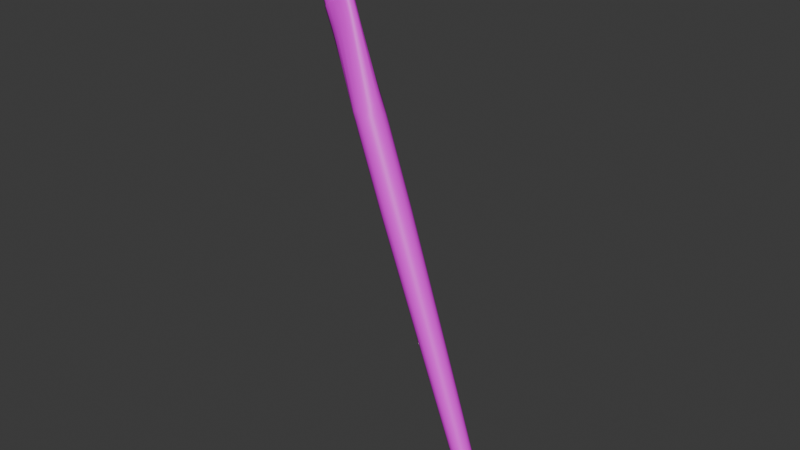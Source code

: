 # Source: brush.blend  (saved by Blender 4.3.34; exported with 4.5.12 LTS)
import bpy
from mathutils import Matrix  # noqa: F401  (used for matrix-valued properties, if any)

bpy.ops.wm.read_factory_settings(use_empty=True)
scene = bpy.context.scene
scene.name = 'Scene'

# ---- collections
col_collection = bpy.data.collections.new('Collection'); scene.collection.children.link(col_collection)

# ---- images (referenced by path relative to the original .blend; pixels are not part of the script)
import os
ASSET_DIR = os.environ.get("B2B_ASSET_DIR", "")  # directory of the original .blend (textures are referenced by path, not embedded)
HERE = os.path.dirname(os.path.abspath(__file__))  # packed textures are extracted next to this script under _unpacked/

def load_image(name, relpath, width, height, colorspace="sRGB"):
    """Load a texture the original file referenced (path relative to the .blend, or extracted next to this script)."""
    p = next((c for c in (os.path.join(HERE, relpath), os.path.join(ASSET_DIR, relpath)) if relpath and os.path.exists(c)), "")
    if p:
        img = bpy.data.images.load(p, check_existing=True)
        img.name = name
    else:  # same state as the original file: an image datablock whose file is absent (Cycles renders it pink)
        img = bpy.data.images.new(name, width, height)
        img.source = "FILE"
        img.filepath = "//" + (relpath or name)
    img.colorspace_settings.name = colorspace
    return img
img_map__32_001 = load_image('Map #32.001', 'PaintBrush3Albedo.png', 1024, 1024, 'sRGB')
img_map__34_001 = load_image('Map #34.001', 'PaintBrush3Normal.png', 1024, 1024, 'Non-Color')
img_map__33_001 = load_image('Map #33.001', 'PaintBrush3Rough.png', 1024, 1024, 'Non-Color')
img_map__36_001 = load_image('Map #36.001', 'PaintBrush3Metal.png', 1024, 1024, 'Non-Color')
img_11718_jpg = load_image('11718.jpg', '11718.jpg', 1024, 1024, 'sRGB')
img_black_png = load_image('black.png', 'black.png', 1024, 1024, 'sRGB')

# ---- materials (node trees are filled in below, after node groups)
mat_paintbrush3_001 = bpy.data.materials.new('PaintBrush3.001')
mat_paintbrush3_001.diffuse_color = (0.588, 0.588, 0.588, 1.0)
mat_paintbrush3_001.roughness = 0.8586
mat_paintbrush3_001.specular_intensity = 0.0
mat_paintbrush3_001.metallic = 1.0
mat_material_001 = bpy.data.materials.new('Material.001')
mat_material_002 = bpy.data.materials.new('Material.002')
mat_material_003 = bpy.data.materials.new('Material.003')

# ---- material node trees
mat_paintbrush3_001.use_nodes = True; mat_paintbrush3_001.node_tree.nodes.clear()
_N = mat_paintbrush3_001.node_tree.nodes; _L = mat_paintbrush3_001.node_tree.links
n0 = _N.new('ShaderNodeBsdfPrincipled'); n0.name = 'Principled BSDF'; n0.location = (10, 300)
n0.inputs[2].default_value = 0.8586
n0.inputs[27].default_value = (0.0, 0.0, 0.0, 1.0)
n1 = _N.new('ShaderNodeOutputMaterial'); n1.name = 'Material Output'; n1.location = (300, 300)
n2 = _N.new('ShaderNodeNormalMap'); n2.name = 'Normal Map'; n2.location = (-300, -300)
n2.label = 'Normal/Map'
n2.inputs[0].default_value = 0.3
n3 = _N.new('ShaderNodeTexImage'); n3.name = 'Image Texture'; n3.location = (-300, 600)
n3.image = img_map__32_001
n4 = _N.new('ShaderNodeTexImage'); n4.name = 'Image Texture.001'; n4.location = (-600, -900)
n4.image = img_map__34_001
n5 = _N.new('ShaderNodeTexImage'); n5.name = 'Image Texture.002'; n5.location = (-300, 300)
n5.image = img_map__33_001
n6 = _N.new('ShaderNodeTexImage'); n6.name = 'Image Texture.003'; n6.location = (-300, 0)
n6.image = img_map__36_001
_L.new(n0.outputs[0], n1.inputs[0])
_L.new(n2.outputs[0], n0.inputs[5])
_L.new(n3.outputs[0], n0.inputs[0])
_L.new(n4.outputs[0], n2.inputs[1])
_L.new(n5.outputs[0], n0.inputs[13])
_L.new(n6.outputs[0], n0.inputs[1])
n1.is_active_output = True
mat_material_001.use_nodes = True; mat_material_001.node_tree.nodes.clear()
_N = mat_material_001.node_tree.nodes; _L = mat_material_001.node_tree.links
n0 = _N.new('ShaderNodeBsdfPrincipled'); n0.name = 'Principled BSDF'; n0.location = (10, 300)
n0.inputs[0].default_value = (0.7606, 0.8008, 0.003109, 1.0)
n1 = _N.new('ShaderNodeOutputMaterial'); n1.name = 'Material Output'; n1.location = (300, 300)
_L.new(n0.outputs[0], n1.inputs[0])
n1.is_active_output = True
mat_material_002.use_nodes = True; mat_material_002.node_tree.nodes.clear()
_N = mat_material_002.node_tree.nodes; _L = mat_material_002.node_tree.links
n0 = _N.new('ShaderNodeBsdfPrincipled'); n0.name = 'Principled BSDF'; n0.location = (10, 300)
n1 = _N.new('ShaderNodeOutputMaterial'); n1.name = 'Material Output'; n1.location = (300, 300)
n2 = _N.new('ShaderNodeTexImage'); n2.name = 'Image Texture'; n2.location = (-280, 275)
n2.image = img_11718_jpg
_L.new(n0.outputs[0], n1.inputs[0])
_L.new(n2.outputs[0], n0.inputs[0])
n1.is_active_output = True
mat_material_003.use_nodes = True; mat_material_003.node_tree.nodes.clear()
_N = mat_material_003.node_tree.nodes; _L = mat_material_003.node_tree.links
n0 = _N.new('ShaderNodeBsdfPrincipled'); n0.name = 'Principled BSDF'; n0.location = (10, 300)
n1 = _N.new('ShaderNodeOutputMaterial'); n1.name = 'Material Output'; n1.location = (300, 300)
n2 = _N.new('ShaderNodeTexImage'); n2.name = 'Image Texture'; n2.location = (-280, 275)
n2.image = img_black_png
_L.new(n0.outputs[0], n1.inputs[0])
_L.new(n2.outputs[0], n0.inputs[0])
n1.is_active_output = True

# ---- world
world_world = bpy.data.worlds.new('World'); scene.world = world_world
world_world.use_nodes = True; world_world.node_tree.nodes.clear()
_N = world_world.node_tree.nodes; _L = world_world.node_tree.links
n0 = _N.new('ShaderNodeOutputWorld'); n0.name = 'World Output'; n0.location = (300, 300)
n1 = _N.new('ShaderNodeBackground'); n1.name = 'Background'; n1.location = (10, 300)
n1.inputs[0].default_value = (0.05088, 0.05088, 0.05088, 1.0)
_L.new(n1.outputs[0], n0.inputs[0])
n0.is_active_output = True
world_world.color = (0.05088, 0.05088, 0.05088)
world_world.sun_shadow_jitter_overblur = 0.0

# ---- meshes
me_mesh_002 = bpy.data.meshes.new('Mesh.002')
me_mesh_002.from_pydata([(0.1319, 0.0002, -4.217), (0.1218, 0.0505, -4.217), (0.1289, 0.0534, -3.333), (0.1395, 0.0001, -3.333), (0.0933, 0.0932, -4.217), (0.0986, 0.0986, -3.333), (0.0506, 0.1216, -4.217), (0.0535, 0.1286, -3.333), (0.0002, 0.1316, -4.217), (0.0002, 0.1393, -3.333), (-0.0501, 0.1216, -4.217), (-0.0531, 0.1286, -3.333), (-0.0928, 0.093, -4.217), (-0.0982, 0.0984, -3.333), (-0.1213, 0.0502, -4.217), (-0.1283, 0.0531, -3.333), (-0.1313, -0.0001, -4.217), (-0.1389, -0.0001, -3.333), (-0.1211, -0.0505, -4.217), (-0.1282, -0.0533, -3.333), (-0.0927, -0.0931, -4.217), (-0.098, -0.0985, -3.333), (-0.0499, -0.1215, -4.217), (-0.0528, -0.1286, -3.333), (0.0005, -0.1315, -4.217), (0.0005, -0.1392, -3.333), (0.0508, -0.1215, -4.217), (0.0537, -0.1285, -3.333), (0.0934, -0.0929, -4.217), (0.0988, -0.0983, -3.333), (0.1219, -0.0502, -4.217), (0.129, -0.0531, -3.333), (0.1236, 0.0002, -4.279), (0.1141, 0.0473, -4.279), (0.0874, 0.0873, -4.279), (0.0474, 0.1139, -4.279), (0.0002, 0.1233, -4.279), (-0.047, 0.1139, -4.279), (-0.0868, 0.0871, -4.279), (-0.1136, 0.0471, -4.279), (-0.1229, -0.0001, -4.279), (-0.1134, -0.0472, -4.279), (-0.0868, -0.0872, -4.279), (-0.0468, -0.1138, -4.279), (0.0004, -0.1232, -4.279), (0.0476, -0.1138, -4.279), (0.0875, -0.087, -4.279), (0.1143, -0.047, -4.279), (0.0003, 0.0, -4.346), (-0.0514, 0.0, -4.333), (-0.0514, 0.0625, -4.315), (0.0002, 0.0676, -4.324), (0.052, 0.0001, -4.333), (0.0521, -0.0624, -4.315), (0.0004, -0.0675, -4.324), (-0.0513, -0.0624, -4.315), (0.052, 0.0625, -4.315), (0.149, 0.0618, -2.412), (0.1613, 0.0001, -2.412), (0.114, 0.1139, -2.412), (0.0618, 0.1488, -2.412), (0.0002, 0.161, -2.412), (-0.0614, 0.1487, -2.412), (-0.1136, 0.1138, -2.412), (-0.1484, 0.0615, -2.412), (-0.1607, -0.0001, -2.412), (-0.1483, -0.0617, -2.412), (-0.1134, -0.1139, -2.412), (-0.0612, -0.1488, -2.412), (0.0005, -0.1609, -2.412), (0.0621, -0.1486, -2.412), (0.1142, -0.1137, -2.412), (0.1491, -0.0614, -2.412), (0.1742, 0.0723, -1.033), (0.1886, 0.0002, -1.033), (0.1333, 0.1332, -1.033), (0.0721, 0.174, -1.033), (0.0002, 0.1883, -1.033), (-0.0718, 0.1739, -1.033), (-0.1329, 0.133, -1.033), (-0.1736, 0.0719, -1.033), (-0.1879, -0.0001, -1.033), (-0.1735, -0.0722, -1.033), (-0.1327, -0.1332, -1.033), (-0.0716, -0.174, -1.033), (0.0005, -0.1883, -1.033), (0.0725, -0.1738, -1.033), (0.1335, -0.1329, -1.033), (0.1743, -0.0718, -1.033), (0.1959, 0.0812, 0.1819), (0.2121, 0.0003, 0.1819), (0.15, 0.1499, 0.1819), (0.0812, 0.1958, 0.1819), (0.0002, 0.2118, 0.1819), (-0.0809, 0.1956, 0.1819), (-0.1496, 0.1497, 0.1819), (-0.1954, 0.0809, 0.1819), (-0.2115, -0.0002, 0.1819), (-0.1953, -0.0812, 0.1819), (-0.1493, -0.1499, 0.1819), (-0.0805, -0.1957, 0.1819), (0.0005, -0.2118, 0.1819), (0.0815, -0.1956, 0.1819), (0.1502, -0.1496, 0.1819), (0.196, -0.0809, 0.1819), (0.2016, 0.0836, 1.332), (0.2183, 0.0002, 1.332), (0.1543, 0.1543, 1.332), (0.0835, 0.2015, 1.332), (0.0001, 0.2179, 1.332), (-0.0833, 0.2013, 1.332), (-0.1539, 0.154, 1.332), (-0.2012, 0.0832, 1.332), (-0.2176, -0.0002, 1.332), (-0.201, -0.0835, 1.332), (-0.1536, -0.1542, 1.332), (-0.0829, -0.2014, 1.332), (0.0005, -0.2179, 1.332), (0.0839, -0.2013, 1.332), (0.1546, -0.154, 1.332), (0.2017, -0.0832, 1.332), (0.2016, 0.0836, 1.502), (0.2183, 0.0002, 1.502), (0.1543, 0.1543, 1.502), (0.0835, 0.2015, 1.502), (0.0001, 0.2179, 1.502), (-0.0833, 0.2013, 1.502), (-0.1539, 0.154, 1.502), (-0.2012, 0.0832, 1.502), (-0.2176, -0.0002, 1.502), (-0.201, -0.0835, 1.502), (-0.1536, -0.1542, 1.502), (-0.0829, -0.2014, 1.502), (0.0005, -0.2179, 1.502), (0.0839, -0.2013, 1.502), (0.1546, -0.154, 1.502), (0.2017, -0.0832, 1.502), (0.2016, 0.0836, 1.637), (0.2183, 0.0002, 1.637), (0.1543, 0.1543, 1.637), (0.0835, 0.2015, 1.637), (0.0001, 0.2179, 1.637), (-0.0833, 0.2013, 1.637), (-0.1539, 0.154, 1.637), (-0.2012, 0.0832, 1.637), (-0.2176, -0.0002, 1.637), (-0.201, -0.0835, 1.637), (-0.1536, -0.1542, 1.637), (-0.0829, -0.2014, 1.637), (0.0005, -0.2179, 1.637), (0.0839, -0.2013, 1.637), (0.1546, -0.154, 1.637), (0.2017, -0.0832, 1.637), (0.2331, 0.0575, 2.843), (0.2521, 0.0016, 2.843), (0.1784, 0.0778, 2.843), (0.0967, 0.0914, 2.843), (0.0001, 0.096, 2.843), (-0.0963, 0.0906, 2.843), (-0.1782, 0.076, 2.843), (-0.2328, 0.0552, 2.843), (-0.2521, -0.0009, 2.843), (-0.2331, -0.0568, 2.843), (-0.1784, -0.0842, 2.843), (-0.0966, -0.098, 2.843), (-0.0002, -0.1024, 2.843), (0.0964, -0.097, 2.843), (0.1781, -0.0824, 2.843), (0.2329, -0.0545, 2.843), (0.2417, 0.0619, 3.17), (0.2616, 0.0016, 3.17), (0.1851, 0.0814, 3.17), (0.1003, 0.0961, 3.17), (0.0002, 0.101, 3.17), (-0.0999, 0.0951, 3.17), (-0.1848, 0.0795, 3.17), (-0.2415, 0.0595, 3.17), (-0.2615, -0.0009, 3.17), (-0.2417, -0.0612, 3.17), (-0.185, -0.0878, 3.17), (-0.1002, -0.1026, 3.17), (-0.0001, -0.1075, 3.17), (0.1, -0.1016, 3.17), (0.1848, -0.086, 3.17), (0.2415, -0.0588, 3.17), (0.2376, 0.0539, 3.17), (0.2549, 0.0016, 3.17), (0.1838, 0.0714, 3.17), (0.0997, 0.0861, 3.17), (0.0002, 0.0908, 3.17), (-0.0994, 0.0851, 3.17), (-0.1836, 0.0695, 3.17), (-0.2374, 0.0516, 3.17), (-0.2549, -0.0009, 3.17), (-0.2373, -0.0535, 3.17), (-0.1836, -0.0778, 3.17), (-0.0997, -0.0925, 3.17), (-0.0001, -0.0972, 3.17), (0.0995, -0.0915, 3.17), (0.1834, -0.076, 3.17), (0.2372, -0.0511, 3.17), (0.2459, 0.0453, 3.563), (0.264, 0.0, 3.563), (0.1903, 0.0606, 3.563), (0.1031, 0.0737, 3.563), (-0.0001, 0.0782, 3.563), (-0.1032, 0.0737, 3.563), (-0.1904, 0.0606, 3.563), (-0.246, 0.0452, 3.563), (-0.264, 0.0, 3.563), (-0.2457, -0.0456, 3.563), (-0.19, -0.0669, 3.563), (-0.1031, -0.0798, 3.563), (0.0001, -0.0844, 3.563), (0.1033, -0.0798, 3.563), (0.1902, -0.0668, 3.563), (0.2459, -0.0455, 3.563), (0.2347, 0.0355, 3.861), (0.2509, -0.002, 3.861), (0.1853, 0.0484, 3.861), (0.1074, 0.0597, 3.861), (-0.0009, 0.0641, 3.861), (-0.1087, 0.061, 3.861), (-0.1869, 0.0508, 3.861), (-0.2364, 0.0385, 3.861), (-0.2523, 0.0014, 3.861), (-0.236, -0.0362, 3.861), (-0.1863, -0.0541, 3.861), (-0.1086, -0.0654, 3.861), (-0.0003, -0.0697, 3.861), (0.1075, -0.0667, 3.861), (0.1853, -0.0565, 3.861), (0.2349, -0.0394, 3.861), (-0.0015, -0.0024, 4.346), (0.0881, -0.0037, 4.33), (0.0881, 0.0124, 4.33), (-0.0017, 0.0146, 4.346), (-0.091, -0.0012, 4.33), (-0.091, -0.0171, 4.33), (-0.0013, -0.0193, 4.346), (-0.001, -0.0363, 4.346), (0.0881, -0.0354, 4.33), (0.0881, -0.0197, 4.33), (0.0881, 0.0287, 4.33), (-0.0019, 0.0316, 4.346), (-0.091, 0.0305, 4.33), (-0.091, 0.0149, 4.33), (-0.091, -0.0335, 4.33), (-0.1411, 0.0259, 4.283), (-0.1722, 0.0201, 4.253), (-0.1822, 0.0013, 4.243), (-0.1717, -0.0178, 4.253), (-0.1405, -0.0273, 4.284), (0.1375, 0.0225, 4.283), (0.1686, 0.0156, 4.253), (0.1789, -0.0035, 4.243), (0.1689, -0.0224, 4.253), (0.1379, -0.0307, 4.283), (0.1985, 0.0246, 4.159), (0.211, -0.0036, 4.159), (0.1605, 0.0346, 4.159), (0.1002, 0.0436, 4.159), (-0.0017, 0.0476, 4.159), (-0.1027, 0.0458, 4.159), (-0.1637, 0.0388, 4.159), (-0.2017, 0.03, 4.159), (-0.214, 0.0023, 4.159), (-0.2012, -0.026, 4.159), (-0.163, -0.0398, 4.159), (-0.1027, -0.0487, 4.159), (-0.0008, -0.0527, 4.159), (0.1002, -0.0511, 4.159), (0.1608, -0.044, 4.159), (0.1988, -0.0315, 4.159)], [], [(0, 1, 2, 3), (1, 4, 5, 2), (4, 6, 7, 5), (6, 8, 9, 7), (8, 10, 11, 9), (10, 12, 13, 11), (12, 14, 15, 13), (14, 16, 17, 15), (16, 18, 19, 17), (18, 20, 21, 19), (20, 22, 23, 21), (22, 24, 25, 23), (24, 26, 27, 25), (26, 28, 29, 27), (28, 30, 31, 29), (30, 0, 3, 31), (1, 0, 32, 33), (4, 1, 33, 34), (6, 4, 34, 35), (8, 6, 35, 36), (10, 8, 36, 37), (12, 10, 37, 38), (14, 12, 38, 39), (16, 14, 39, 40), (18, 16, 40, 41), (20, 18, 41, 42), (22, 20, 42, 43), (24, 22, 43, 44), (26, 24, 44, 45), (28, 26, 45, 46), (30, 28, 46, 47), (0, 30, 47, 32), (48, 49, 50, 51), (48, 52, 53, 54), (54, 44, 43, 55), (48, 54, 55, 49), (37, 36, 51, 50), (51, 36, 35, 56), (48, 51, 56, 52), (45, 44, 54, 53), (42, 41, 55, 43), (49, 55, 41, 40), (39, 50, 49, 40), (50, 39, 38, 37), (34, 33, 56, 35), (52, 56, 33, 32), (47, 53, 52, 32), (53, 47, 46, 45), (3, 2, 57, 58), (2, 5, 59, 57), (5, 7, 60, 59), (7, 9, 61, 60), (9, 11, 62, 61), (11, 13, 63, 62), (13, 15, 64, 63), (15, 17, 65, 64), (17, 19, 66, 65), (19, 21, 67, 66), (21, 23, 68, 67), (23, 25, 69, 68), (25, 27, 70, 69), (27, 29, 71, 70), (29, 31, 72, 71), (31, 3, 58, 72), (58, 57, 73, 74), (57, 59, 75, 73), (59, 60, 76, 75), (60, 61, 77, 76), (61, 62, 78, 77), (62, 63, 79, 78), (63, 64, 80, 79), (64, 65, 81, 80), (65, 66, 82, 81), (66, 67, 83, 82), (67, 68, 84, 83), (68, 69, 85, 84), (69, 70, 86, 85), (70, 71, 87, 86), (71, 72, 88, 87), (72, 58, 74, 88), (74, 73, 89, 90), (73, 75, 91, 89), (75, 76, 92, 91), (76, 77, 93, 92), (77, 78, 94, 93), (78, 79, 95, 94), (79, 80, 96, 95), (80, 81, 97, 96), (81, 82, 98, 97), (82, 83, 99, 98), (83, 84, 100, 99), (84, 85, 101, 100), (85, 86, 102, 101), (86, 87, 103, 102), (87, 88, 104, 103), (88, 74, 90, 104), (90, 89, 105, 106), (89, 91, 107, 105), (91, 92, 108, 107), (92, 93, 109, 108), (93, 94, 110, 109), (94, 95, 111, 110), (95, 96, 112, 111), (96, 97, 113, 112), (97, 98, 114, 113), (98, 99, 115, 114), (99, 100, 116, 115), (100, 101, 117, 116), (101, 102, 118, 117), (102, 103, 119, 118), (103, 104, 120, 119), (104, 90, 106, 120), (106, 105, 121, 122), (105, 107, 123, 121), (107, 108, 124, 123), (108, 109, 125, 124), (109, 110, 126, 125), (110, 111, 127, 126), (111, 112, 128, 127), (112, 113, 129, 128), (113, 114, 130, 129), (114, 115, 131, 130), (115, 116, 132, 131), (116, 117, 133, 132), (117, 118, 134, 133), (118, 119, 135, 134), (119, 120, 136, 135), (120, 106, 122, 136), (122, 121, 137, 138), (121, 123, 139, 137), (123, 124, 140, 139), (124, 125, 141, 140), (125, 126, 142, 141), (126, 127, 143, 142), (127, 128, 144, 143), (128, 129, 145, 144), (129, 130, 146, 145), (130, 131, 147, 146), (131, 132, 148, 147), (132, 133, 149, 148), (133, 134, 150, 149), (134, 135, 151, 150), (135, 136, 152, 151), (136, 122, 138, 152), (138, 137, 153, 154), (137, 139, 155, 153), (139, 140, 156, 155), (140, 141, 157, 156), (141, 142, 158, 157), (142, 143, 159, 158), (143, 144, 160, 159), (144, 145, 161, 160), (145, 146, 162, 161), (146, 147, 163, 162), (147, 148, 164, 163), (148, 149, 165, 164), (149, 150, 166, 165), (150, 151, 167, 166), (151, 152, 168, 167), (152, 138, 154, 168), (154, 153, 169, 170), (153, 155, 171, 169), (155, 156, 172, 171), (156, 157, 173, 172), (158, 174, 173, 157), (159, 175, 174, 158), (160, 176, 175, 159), (161, 177, 176, 160), (161, 162, 178, 177), (162, 163, 179, 178), (163, 164, 180, 179), (164, 165, 181, 180), (166, 182, 181, 165), (167, 183, 182, 166), (168, 184, 183, 167), (154, 170, 184, 168), (169, 185, 186, 170), (171, 187, 185, 169), (172, 188, 187, 171), (173, 189, 188, 172), (174, 190, 189, 173), (175, 191, 190, 174), (176, 192, 191, 175), (177, 193, 192, 176), (178, 194, 193, 177), (179, 195, 194, 178), (180, 196, 195, 179), (181, 197, 196, 180), (182, 198, 197, 181), (183, 199, 198, 182), (184, 200, 199, 183), (170, 186, 200, 184), (186, 185, 201, 202), (185, 187, 203, 201), (187, 188, 204, 203), (188, 189, 205, 204), (189, 190, 206, 205), (190, 191, 207, 206), (191, 192, 208, 207), (192, 193, 209, 208), (193, 194, 210, 209), (194, 195, 211, 210), (195, 196, 212, 211), (196, 197, 213, 212), (197, 198, 214, 213), (198, 199, 215, 214), (199, 200, 216, 215), (200, 186, 202, 216), (201, 217, 218, 202), (203, 219, 217, 201), (204, 220, 219, 203), (205, 221, 220, 204), (206, 222, 221, 205), (206, 207, 223, 222), (207, 208, 224, 223), (208, 209, 225, 224), (210, 226, 225, 209), (211, 227, 226, 210), (212, 228, 227, 211), (213, 229, 228, 212), (214, 230, 229, 213), (214, 215, 231, 230), (215, 216, 232, 231), (216, 202, 218, 232), (233, 234, 235, 236), (233, 237, 238, 239), (239, 240, 241, 242), (233, 239, 242, 234), (243, 244, 236, 235), (236, 244, 245, 246), (233, 236, 246, 237), (247, 240, 239, 238), (248, 249, 246, 245), (249, 250, 237, 246), (251, 238, 237, 250), (238, 251, 252, 247), (253, 243, 235, 254), (254, 235, 234, 255), (256, 255, 234, 242), (257, 256, 242, 241), (258, 254, 255, 259), (260, 253, 254, 258), (261, 243, 253, 260), (262, 244, 243, 261), (245, 244, 262, 263), (248, 245, 263, 264), (249, 248, 264, 265), (250, 249, 265, 266), (267, 251, 250, 266), (268, 252, 251, 267), (269, 247, 252, 268), (270, 240, 247, 269), (241, 240, 270, 271), (257, 241, 271, 272), (256, 257, 272, 273), (255, 256, 273, 259), (217, 258, 259, 218), (219, 260, 258, 217), (220, 261, 260, 219), (262, 261, 220, 221), (263, 262, 221, 222), (264, 263, 222, 223), (265, 264, 223, 224), (266, 265, 224, 225), (226, 267, 266, 225), (227, 268, 267, 226), (228, 269, 268, 227), (270, 269, 228, 229), (271, 270, 229, 230), (272, 271, 230, 231), (273, 272, 231, 232), (259, 273, 232, 218)])
me_mesh_002.polygons.foreach_set('use_smooth', [True] * 272)
me_mesh_002.polygons.foreach_set('material_index', [2, 2, 2, 2, 2, 2, 2, 2, 2, 2, 2, 2, 2, 2, 2, 2, 2, 2, 2, 2, 2, 2, 2, 2, 2, 2, 2, 2, 2, 2, 2, 2, 2, 2, 2, 2, 2, 2, 2, 2, 2, 2, 2, 2, 2, 2, 2, 2, 2, 2, 2, 2, 2, 2, 2, 2, 2, 2, 2, 2, 2, 2, 2, 2, 2, 2, 2, 2, 2, 2, 2, 2, 2, 2, 2, 2, 2, 2, 2, 2, 2, 2, 2, 2, 2, 2, 2, 2, 2, 2, 2, 2, 2, 2, 2, 2, 2, 2, 2, 2, 2, 2, 2, 2, 2, 2, 2, 2, 2, 2, 2, 2, 2, 2, 2, 2, 2, 2, 2, 2, 2, 2, 2, 2, 2, 2, 2, 2, 2, 2, 2, 2, 2, 2, 2, 2, 2, 2, 2, 2, 2, 2, 2, 2, 2, 2, 2, 2, 2, 2, 2, 2, 2, 2, 2, 2, 2, 2, 2, 2, 2, 2, 2, 2, 2, 2, 2, 2, 2, 2, 2, 2, 2, 2, 2, 2, 0, 0, 0, 0, 0, 0, 0, 0, 0, 0, 0, 0, 0, 0, 0, 0, 3, 3, 3, 3, 3, 3, 3, 3, 3, 3, 3, 3, 3, 3, 3, 3, 3, 3, 3, 3, 3, 3, 3, 3, 3, 3, 3, 3, 3, 3, 3, 3, 3, 3, 3, 3, 3, 3, 3, 3, 3, 3, 3, 3, 3, 3, 3, 3, 3, 3, 3, 3, 3, 3, 3, 3, 3, 3, 3, 3, 3, 3, 3, 3, 3, 3, 3, 3, 3, 3, 3, 3, 3, 3, 3, 3, 3, 3, 3, 3])
_k = set([(169, 170), (169, 171), (170, 184), (171, 172), (172, 173), (173, 174), (174, 175), (175, 176), (176, 177), (177, 178), (178, 179), (179, 180), (180, 181), (181, 182), (182, 183), (183, 184), (185, 186), (185, 187), (186, 200), (187, 188), (188, 189), (189, 190), (190, 191), (191, 192), (192, 193), (193, 194), (194, 195), (195, 196), (196, 197), (197, 198), (198, 199), (199, 200), (240, 241), (240, 247), (241, 257), (243, 244), (243, 253), (244, 245), (245, 248), (247, 252), (248, 249), (249, 250), (250, 251), (251, 252), (253, 254), (254, 255), (255, 256), (256, 257)])
me_mesh_002.attributes.new('sharp_edge', 'BOOLEAN', 'EDGE').data.foreach_set('value', [ (min(e.vertices), max(e.vertices)) in _k for e in me_mesh_002.edges])
_uv = me_mesh_002.uv_layers.new(name='UVChannel_1')
_uv.uv.foreach_set('vector', [0.1205, 0.0158, 0.13, 0.0157, 0.1305, 0.1719, 0.1208, 0.1718, 0.13, 0.0157, 0.1391, 0.0156, 0.1399, 0.1718, 0.1305, 0.1719, 0.1391, 0.0156, 0.1479, 0.0155, 0.1496, 0.1716, 0.1399, 0.1718, 0.1479, 0.0155, 0.1567, 0.0153, 0.1593, 0.1714, 0.1496, 0.1716, 0.1567, 0.0153, 0.1656, 0.0151, 0.169, 0.1712, 0.1593, 0.1714, 0.1656, 0.0151, 0.1745, 0.0148, 0.1786, 0.1709, 0.169, 0.1712, 0.1745, 0.0148, 0.1835, 0.0144, 0.1883, 0.1704, 0.1786, 0.1709, 0.1835, 0.0144, 0.1925, 0.0139, 0.1979, 0.1699, 0.1883, 0.1704, 0.0483, 0.0142, 0.0573, 0.0147, 0.0523, 0.1707, 0.0427, 0.1703, 0.0573, 0.0147, 0.0662, 0.015, 0.062, 0.1711, 0.0523, 0.1707, 0.0662, 0.015, 0.0752, 0.0153, 0.0716, 0.1714, 0.062, 0.1711, 0.0752, 0.0153, 0.0841, 0.0155, 0.0812, 0.1716, 0.0716, 0.1714, 0.0841, 0.0155, 0.0929, 0.0156, 0.0909, 0.1718, 0.0812, 0.1716, 0.0929, 0.0156, 0.1018, 0.0158, 0.1005, 0.1719, 0.0909, 0.1718, 0.1018, 0.0158, 0.1109, 0.0158, 0.1105, 0.1719, 0.1005, 0.1719, 0.1109, 0.0158, 0.1205, 0.0158, 0.1208, 0.1718, 0.1105, 0.1719, 0.13, 0.0157, 0.1205, 0.0158, 0.1204, 0.0048, 0.1296, 0.0047, 0.1391, 0.0156, 0.13, 0.0157, 0.1296, 0.0047, 0.1387, 0.0045, 0.1479, 0.0155, 0.1391, 0.0156, 0.1387, 0.0045, 0.1476, 0.0044, 0.1567, 0.0153, 0.1479, 0.0155, 0.1476, 0.0044, 0.1565, 0.0043, 0.1656, 0.0151, 0.1567, 0.0153, 0.1565, 0.0043, 0.1653, 0.004, 0.1745, 0.0148, 0.1656, 0.0151, 0.1653, 0.004, 0.174, 0.0038, 0.1835, 0.0144, 0.1745, 0.0148, 0.174, 0.0038, 0.1828, 0.0034, 0.1925, 0.0139, 0.1835, 0.0144, 0.1828, 0.0034, 0.1913, 0.0028, 0.0573, 0.0147, 0.0483, 0.0142, 0.0494, 0.0031, 0.058, 0.0037, 0.0662, 0.015, 0.0573, 0.0147, 0.058, 0.0037, 0.0667, 0.004, 0.0752, 0.0153, 0.0662, 0.015, 0.0667, 0.004, 0.0755, 0.0043, 0.0841, 0.0155, 0.0752, 0.0153, 0.0755, 0.0043, 0.0843, 0.0044, 0.0929, 0.0156, 0.0841, 0.0155, 0.0843, 0.0044, 0.0931, 0.0046, 0.1018, 0.0158, 0.0929, 0.0156, 0.0931, 0.0046, 0.102, 0.0047, 0.1109, 0.0158, 0.1018, 0.0158, 0.102, 0.0047, 0.1111, 0.0047, 0.1205, 0.0158, 0.1109, 0.0158, 0.1111, 0.0047, 0.1204, 0.0048, 0.2738, 0.3264, 0.2764, 0.3128, 0.2928, 0.316, 0.2915, 0.3299, 0.2738, 0.3264, 0.2711, 0.34, 0.2547, 0.3368, 0.256, 0.323, 0.256, 0.323, 0.2414, 0.3201, 0.2463, 0.3082, 0.26, 0.3096, 0.2738, 0.3264, 0.256, 0.323, 0.26, 0.3096, 0.2764, 0.3128, 0.3061, 0.3198, 0.3061, 0.3327, 0.2915, 0.3299, 0.2928, 0.316, 0.2915, 0.3299, 0.3061, 0.3327, 0.3013, 0.3446, 0.2875, 0.3432, 0.2738, 0.3264, 0.2915, 0.3299, 0.2875, 0.3432, 0.2711, 0.34, 0.2415, 0.333, 0.2414, 0.3201, 0.256, 0.323, 0.2547, 0.3368, 0.2554, 0.2991, 0.2672, 0.2941, 0.26, 0.3096, 0.2463, 0.3082, 0.2764, 0.3128, 0.26, 0.3096, 0.2672, 0.2941, 0.2801, 0.2941, 0.292, 0.2989, 0.2928, 0.316, 0.2764, 0.3128, 0.2801, 0.2941, 0.2928, 0.316, 0.292, 0.2989, 0.3011, 0.308, 0.3061, 0.3198, 0.2922, 0.3537, 0.2803, 0.3587, 0.2875, 0.3432, 0.3013, 0.3446, 0.2711, 0.34, 0.2875, 0.3432, 0.2803, 0.3587, 0.2675, 0.3588, 0.2556, 0.3539, 0.2547, 0.3368, 0.2711, 0.34, 0.2675, 0.3588, 0.2547, 0.3368, 0.2556, 0.3539, 0.2464, 0.3448, 0.2415, 0.333, 0.1208, 0.1718, 0.1305, 0.1719, 0.1332, 0.3346, 0.1212, 0.3346, 0.1305, 0.1719, 0.1399, 0.1718, 0.145, 0.3345, 0.1332, 0.3346, 0.1399, 0.1718, 0.1496, 0.1716, 0.156, 0.3343, 0.145, 0.3345, 0.1496, 0.1716, 0.1593, 0.1714, 0.167, 0.3341, 0.156, 0.3343, 0.1593, 0.1714, 0.169, 0.1712, 0.1781, 0.3337, 0.167, 0.3341, 0.169, 0.1712, 0.1786, 0.1709, 0.1891, 0.3333, 0.1781, 0.3337, 0.1786, 0.1709, 0.1883, 0.1704, 0.2002, 0.3328, 0.1891, 0.3333, 0.1883, 0.1704, 0.1979, 0.1699, 0.2113, 0.3322, 0.2002, 0.3328, 0.0427, 0.1703, 0.0523, 0.1707, 0.043, 0.3333, 0.032, 0.3327, 0.0523, 0.1707, 0.062, 0.1711, 0.0541, 0.3337, 0.043, 0.3333, 0.062, 0.1711, 0.0716, 0.1714, 0.0652, 0.3341, 0.0541, 0.3337, 0.0716, 0.1714, 0.0812, 0.1716, 0.0763, 0.3343, 0.0652, 0.3341, 0.0812, 0.1716, 0.0909, 0.1718, 0.0874, 0.3345, 0.0763, 0.3343, 0.0909, 0.1718, 0.1005, 0.1719, 0.0984, 0.3346, 0.0874, 0.3345, 0.1005, 0.1719, 0.1105, 0.1719, 0.1097, 0.3346, 0.0984, 0.3346, 0.1105, 0.1719, 0.1208, 0.1718, 0.1212, 0.3346, 0.1097, 0.3346, 0.1212, 0.3346, 0.1332, 0.3346, 0.1342, 0.5782, 0.1214, 0.5783, 0.1332, 0.3346, 0.145, 0.3345, 0.1471, 0.5782, 0.1342, 0.5782, 0.145, 0.3345, 0.156, 0.3343, 0.1601, 0.578, 0.1471, 0.5782, 0.156, 0.3343, 0.167, 0.3341, 0.1731, 0.5777, 0.1601, 0.578, 0.167, 0.3341, 0.1781, 0.3337, 0.186, 0.5773, 0.1731, 0.5777, 0.1781, 0.3337, 0.1891, 0.3333, 0.199, 0.5769, 0.186, 0.5773, 0.1891, 0.3333, 0.2002, 0.3328, 0.212, 0.5764, 0.199, 0.5769, 0.2002, 0.3328, 0.2113, 0.3322, 0.225, 0.5757, 0.212, 0.5764, 0.032, 0.3327, 0.043, 0.3333, 0.0309, 0.5768, 0.0179, 0.5762, 0.043, 0.3333, 0.0541, 0.3337, 0.0439, 0.5773, 0.0309, 0.5768, 0.0541, 0.3337, 0.0652, 0.3341, 0.0569, 0.5776, 0.0439, 0.5773, 0.0652, 0.3341, 0.0763, 0.3343, 0.0699, 0.5779, 0.0569, 0.5776, 0.0763, 0.3343, 0.0874, 0.3345, 0.0829, 0.5782, 0.0699, 0.5779, 0.0874, 0.3345, 0.0984, 0.3346, 0.0959, 0.5783, 0.0829, 0.5782, 0.0984, 0.3346, 0.1097, 0.3346, 0.1087, 0.5783, 0.0959, 0.5783, 0.1097, 0.3346, 0.1212, 0.3346, 0.1214, 0.5783, 0.1087, 0.5783, 0.1214, 0.5783, 0.1342, 0.5782, 0.135, 0.793, 0.1215, 0.793, 0.1342, 0.5782, 0.1471, 0.5782, 0.1491, 0.7929, 0.135, 0.793, 0.1471, 0.5782, 0.1601, 0.578, 0.1636, 0.7927, 0.1491, 0.7929, 0.1601, 0.578, 0.1731, 0.5777, 0.1781, 0.7924, 0.1636, 0.7927, 0.1731, 0.5777, 0.186, 0.5773, 0.1926, 0.792, 0.1781, 0.7924, 0.186, 0.5773, 0.199, 0.5769, 0.2072, 0.7915, 0.1926, 0.792, 0.199, 0.5769, 0.212, 0.5764, 0.2217, 0.791, 0.2072, 0.7915, 0.212, 0.5764, 0.225, 0.5757, 0.2363, 0.7905, 0.2217, 0.791, 0.0179, 0.5762, 0.0309, 0.5768, 0.0201, 0.7914, 0.0054, 0.791, 0.0309, 0.5768, 0.0439, 0.5773, 0.0348, 0.7919, 0.0201, 0.7914, 0.0439, 0.5773, 0.0569, 0.5776, 0.0496, 0.7923, 0.0348, 0.7919, 0.0569, 0.5776, 0.0699, 0.5779, 0.0644, 0.7926, 0.0496, 0.7923, 0.0699, 0.5779, 0.0829, 0.5782, 0.0791, 0.7928, 0.0644, 0.7926, 0.0829, 0.5782, 0.0959, 0.5783, 0.0938, 0.793, 0.0791, 0.7928, 0.0959, 0.5783, 0.1087, 0.5783, 0.1079, 0.793, 0.0938, 0.793, 0.1087, 0.5783, 0.1214, 0.5783, 0.1215, 0.793, 0.1079, 0.793, 0.1215, 0.793, 0.135, 0.793, 0.1353, 0.9962, 0.1215, 0.9962, 0.135, 0.793, 0.1491, 0.7929, 0.15, 0.9961, 0.1353, 0.9962, 0.1491, 0.7929, 0.1636, 0.7927, 0.1651, 0.9959, 0.15, 0.9961, 0.1636, 0.7927, 0.1781, 0.7924, 0.1803, 0.9956, 0.1651, 0.9959, 0.1781, 0.7924, 0.1926, 0.792, 0.1954, 0.9952, 0.1803, 0.9956, 0.1926, 0.792, 0.2072, 0.7915, 0.2105, 0.9948, 0.1954, 0.9952, 0.2072, 0.7915, 0.2217, 0.791, 0.2256, 0.9943, 0.2105, 0.9948, 0.2217, 0.791, 0.2363, 0.7905, 0.2406, 0.9939, 0.2256, 0.9943, 0.0054, 0.791, 0.0201, 0.7914, 0.0201, 0.9947, 0.0052, 0.9945, 0.0201, 0.7914, 0.0348, 0.7919, 0.0347, 0.9951, 0.0201, 0.9947, 0.0348, 0.7919, 0.0496, 0.7923, 0.0493, 0.9955, 0.0347, 0.9951, 0.0496, 0.7923, 0.0644, 0.7926, 0.0639, 0.9958, 0.0493, 0.9955, 0.0644, 0.7926, 0.0791, 0.7928, 0.0786, 0.996, 0.0639, 0.9958, 0.0791, 0.7928, 0.0938, 0.793, 0.0933, 0.9962, 0.0786, 0.996, 0.0938, 0.793, 0.1079, 0.793, 0.1077, 0.9962, 0.0933, 0.9962, 0.1079, 0.793, 0.1215, 0.793, 0.1215, 0.9962, 0.1077, 0.9962, 0.3989, 0.9932, 0.3837, 0.9933, 0.3835, 0.9612, 0.3989, 0.961, 0.3837, 0.9933, 0.3685, 0.9937, 0.3681, 0.9615, 0.3835, 0.9612, 0.3685, 0.9937, 0.353, 0.9939, 0.3529, 0.9618, 0.3681, 0.9615, 0.353, 0.9939, 0.3374, 0.9939, 0.3376, 0.9618, 0.3529, 0.9618, 0.3374, 0.9939, 0.3218, 0.9936, 0.3222, 0.9615, 0.3376, 0.9618, 0.3218, 0.9936, 0.3064, 0.9931, 0.3067, 0.9611, 0.3222, 0.9615, 0.3064, 0.9931, 0.2909, 0.9927, 0.2911, 0.9606, 0.3067, 0.9611, 0.2909, 0.9927, 0.275, 0.9924, 0.2752, 0.9598, 0.2911, 0.9606, 0.5228, 0.9924, 0.5069, 0.9926, 0.5067, 0.9605, 0.5226, 0.9598, 0.5069, 0.9926, 0.4913, 0.993, 0.4911, 0.961, 0.5067, 0.9605, 0.4913, 0.993, 0.4759, 0.9935, 0.4755, 0.9614, 0.4911, 0.961, 0.4759, 0.9935, 0.4604, 0.9937, 0.4602, 0.9617, 0.4755, 0.9614, 0.4604, 0.9937, 0.4448, 0.9938, 0.4448, 0.9617, 0.4602, 0.9617, 0.4448, 0.9938, 0.4293, 0.9936, 0.4296, 0.9614, 0.4448, 0.9617, 0.4293, 0.9936, 0.414, 0.9932, 0.4143, 0.9611, 0.4296, 0.9614, 0.414, 0.9932, 0.3989, 0.9932, 0.3989, 0.961, 0.4143, 0.9611, 0.3989, 0.961, 0.3835, 0.9612, 0.3826, 0.9355, 0.3987, 0.9354, 0.3835, 0.9612, 0.3681, 0.9615, 0.3677, 0.9359, 0.3826, 0.9355, 0.3681, 0.9615, 0.3529, 0.9618, 0.3529, 0.9363, 0.3677, 0.9359, 0.3529, 0.9618, 0.3376, 0.9618, 0.3379, 0.9364, 0.3529, 0.9363, 0.3376, 0.9618, 0.3222, 0.9615, 0.323, 0.9361, 0.3379, 0.9364, 0.3222, 0.9615, 0.3067, 0.9611, 0.3083, 0.9356, 0.323, 0.9361, 0.3067, 0.9611, 0.2911, 0.9606, 0.2939, 0.935, 0.3083, 0.9356, 0.2911, 0.9606, 0.2752, 0.9598, 0.2787, 0.9343, 0.2939, 0.935, 0.5226, 0.9598, 0.5067, 0.9605, 0.504, 0.9349, 0.5193, 0.9343, 0.5067, 0.9605, 0.4911, 0.961, 0.4895, 0.9355, 0.504, 0.9349, 0.4911, 0.961, 0.4755, 0.9614, 0.4748, 0.936, 0.4895, 0.9355, 0.4755, 0.9614, 0.4602, 0.9617, 0.4598, 0.9362, 0.4748, 0.936, 0.4602, 0.9617, 0.4448, 0.9617, 0.4448, 0.9362, 0.4598, 0.9362, 0.4448, 0.9617, 0.4296, 0.9614, 0.4299, 0.9358, 0.4448, 0.9362, 0.4296, 0.9614, 0.4143, 0.9611, 0.4148, 0.9354, 0.4299, 0.9358, 0.4143, 0.9611, 0.3989, 0.961, 0.3987, 0.9354, 0.4148, 0.9354, 0.3987, 0.9354, 0.3826, 0.9355, 0.3867, 0.7075, 0.3984, 0.7075, 0.3826, 0.9355, 0.3677, 0.9359, 0.3747, 0.7076, 0.3867, 0.7075, 0.3677, 0.9359, 0.3529, 0.9363, 0.358, 0.7076, 0.3747, 0.7076, 0.3529, 0.9363, 0.3379, 0.9364, 0.3384, 0.7075, 0.358, 0.7076, 0.3379, 0.9364, 0.323, 0.9361, 0.3189, 0.7074, 0.3384, 0.7075, 0.323, 0.9361, 0.3083, 0.9356, 0.3021, 0.7072, 0.3189, 0.7074, 0.3083, 0.9356, 0.2939, 0.935, 0.2901, 0.7069, 0.3021, 0.7072, 0.2939, 0.935, 0.2787, 0.9343, 0.2783, 0.7068, 0.2901, 0.7069, 0.5193, 0.9343, 0.504, 0.9349, 0.5077, 0.7069, 0.5194, 0.7068, 0.504, 0.9349, 0.4895, 0.9355, 0.4952, 0.7072, 0.5077, 0.7069, 0.4895, 0.9355, 0.4748, 0.936, 0.4784, 0.7074, 0.4952, 0.7072, 0.4748, 0.936, 0.4598, 0.9362, 0.459, 0.7075, 0.4784, 0.7074, 0.4598, 0.9362, 0.4448, 0.9362, 0.4395, 0.7076, 0.459, 0.7075, 0.4448, 0.9362, 0.4299, 0.9358, 0.4227, 0.7076, 0.4395, 0.7076, 0.4299, 0.9358, 0.4148, 0.9354, 0.4101, 0.7075, 0.4227, 0.7076, 0.4148, 0.9354, 0.3987, 0.9354, 0.3984, 0.7075, 0.4101, 0.7075, 0.3984, 0.7075, 0.3867, 0.7075, 0.3864, 0.6457, 0.3984, 0.6457, 0.3867, 0.7075, 0.3747, 0.7076, 0.3748, 0.6458, 0.3864, 0.6457, 0.3747, 0.7076, 0.358, 0.7076, 0.3581, 0.6459, 0.3748, 0.6458, 0.358, 0.7076, 0.3384, 0.7075, 0.3387, 0.6458, 0.3581, 0.6459, 0.3189, 0.7074, 0.3193, 0.6457, 0.3387, 0.6458, 0.3384, 0.7075, 0.3021, 0.7072, 0.3025, 0.6454, 0.3193, 0.6457, 0.3189, 0.7074, 0.2901, 0.7069, 0.2909, 0.6452, 0.3025, 0.6454, 0.3021, 0.7072, 0.2783, 0.7068, 0.2788, 0.645, 0.2909, 0.6452, 0.2901, 0.7069, 0.5194, 0.7068, 0.5077, 0.7069, 0.5069, 0.6451, 0.519, 0.645, 0.5077, 0.7069, 0.4952, 0.7072, 0.4948, 0.6454, 0.5069, 0.6451, 0.4952, 0.7072, 0.4784, 0.7074, 0.4781, 0.6456, 0.4948, 0.6454, 0.4784, 0.7074, 0.459, 0.7075, 0.4587, 0.6458, 0.4781, 0.6456, 0.4395, 0.7076, 0.4393, 0.6459, 0.4587, 0.6458, 0.459, 0.7075, 0.4227, 0.7076, 0.4226, 0.6458, 0.4393, 0.6459, 0.4395, 0.7076, 0.4101, 0.7075, 0.4105, 0.6457, 0.4226, 0.6458, 0.4227, 0.7076, 0.3984, 0.7075, 0.3984, 0.6457, 0.4105, 0.6457, 0.4101, 0.7075, 0.3864, 0.6457, 0.3868, 0.6443, 0.3984, 0.6445, 0.3984, 0.6457, 0.3748, 0.6458, 0.3751, 0.6439, 0.3868, 0.6443, 0.3864, 0.6457, 0.3581, 0.6459, 0.3582, 0.644, 0.3751, 0.6439, 0.3748, 0.6458, 0.3387, 0.6458, 0.3387, 0.6439, 0.3582, 0.644, 0.3581, 0.6459, 0.3193, 0.6457, 0.3192, 0.6438, 0.3387, 0.6439, 0.3387, 0.6458, 0.3025, 0.6454, 0.3023, 0.6435, 0.3192, 0.6438, 0.3193, 0.6457, 0.2909, 0.6452, 0.2906, 0.6438, 0.3023, 0.6435, 0.3025, 0.6454, 0.2788, 0.645, 0.2795, 0.6438, 0.2906, 0.6438, 0.2909, 0.6452, 0.5069, 0.6451, 0.5072, 0.6437, 0.5182, 0.6437, 0.519, 0.645, 0.4948, 0.6454, 0.4951, 0.6435, 0.5072, 0.6437, 0.5069, 0.6451, 0.4781, 0.6456, 0.4782, 0.6437, 0.4951, 0.6435, 0.4948, 0.6454, 0.4587, 0.6458, 0.4587, 0.6439, 0.4782, 0.6437, 0.4781, 0.6456, 0.4393, 0.6459, 0.4391, 0.6439, 0.4587, 0.6439, 0.4587, 0.6458, 0.4226, 0.6458, 0.4222, 0.644, 0.4391, 0.6439, 0.4393, 0.6459, 0.4105, 0.6457, 0.41, 0.6443, 0.4222, 0.644, 0.4226, 0.6458, 0.3984, 0.6457, 0.3984, 0.6445, 0.41, 0.6443, 0.4105, 0.6457, 0.392, 0.4094, 0.3996, 0.4094, 0.3996, 0.4831, 0.392, 0.4831, 0.3996, 0.4094, 0.4084, 0.4094, 0.4084, 0.4831, 0.3996, 0.4831, 0.4084, 0.4094, 0.4218, 0.4094, 0.4218, 0.4831, 0.4084, 0.4831, 0.4218, 0.4094, 0.4406, 0.4094, 0.4406, 0.4831, 0.4218, 0.4831, 0.4406, 0.4094, 0.4595, 0.4094, 0.4595, 0.4831, 0.4406, 0.4831, 0.4595, 0.4094, 0.4733, 0.4094, 0.4733, 0.4831, 0.4595, 0.4831, 0.4733, 0.4094, 0.4823, 0.4094, 0.4823, 0.4831, 0.4733, 0.4831, 0.4823, 0.4094, 0.4896, 0.4094, 0.4896, 0.4831, 0.4823, 0.4831, 0.2935, 0.4094, 0.301, 0.4094, 0.301, 0.4831, 0.2935, 0.4831, 0.301, 0.4094, 0.3102, 0.4094, 0.3102, 0.4831, 0.301, 0.4831, 0.3102, 0.4094, 0.324, 0.4094, 0.324, 0.4831, 0.3102, 0.4831, 0.324, 0.4094, 0.343, 0.4094, 0.343, 0.4831, 0.324, 0.4831, 0.343, 0.4094, 0.3618, 0.4094, 0.3618, 0.4831, 0.343, 0.4831, 0.3618, 0.4094, 0.3753, 0.4094, 0.3753, 0.4831, 0.3618, 0.4831, 0.3753, 0.4094, 0.3844, 0.4094, 0.3844, 0.4831, 0.3753, 0.4831, 0.3844, 0.4094, 0.392, 0.4094, 0.392, 0.4831, 0.3844, 0.4831, 0.3996, 0.4831, 0.3996, 0.5388, 0.392, 0.5388, 0.392, 0.4831, 0.4084, 0.4831, 0.4084, 0.5388, 0.3996, 0.5388, 0.3996, 0.4831, 0.4218, 0.4831, 0.4218, 0.5388, 0.4084, 0.5388, 0.4084, 0.4831, 0.4406, 0.4831, 0.4406, 0.5388, 0.4218, 0.5388, 0.4218, 0.4831, 0.4595, 0.4831, 0.4595, 0.5388, 0.4406, 0.5388, 0.4406, 0.4831, 0.4595, 0.4831, 0.4733, 0.4831, 0.4733, 0.5388, 0.4595, 0.5388, 0.4733, 0.4831, 0.4823, 0.4831, 0.4823, 0.5388, 0.4733, 0.5388, 0.4823, 0.4831, 0.4896, 0.4831, 0.4896, 0.5388, 0.4823, 0.5388, 0.301, 0.4831, 0.301, 0.5388, 0.2935, 0.5388, 0.2935, 0.4831, 0.3102, 0.4831, 0.3102, 0.5388, 0.301, 0.5388, 0.301, 0.4831, 0.324, 0.4831, 0.324, 0.5388, 0.3102, 0.5388, 0.3102, 0.4831, 0.343, 0.4831, 0.343, 0.5388, 0.324, 0.5388, 0.324, 0.4831, 0.3618, 0.4831, 0.3618, 0.5388, 0.343, 0.5388, 0.343, 0.4831, 0.3618, 0.4831, 0.3753, 0.4831, 0.3753, 0.5388, 0.3618, 0.5388, 0.3753, 0.4831, 0.3844, 0.4831, 0.3844, 0.5388, 0.3753, 0.5388, 0.3844, 0.4831, 0.392, 0.4831, 0.392, 0.5388, 0.3844, 0.5388, 0.3173, 0.3903, 0.2907, 0.3903, 0.2907, 0.386, 0.3173, 0.3858, 0.3173, 0.3903, 0.344, 0.3903, 0.344, 0.3945, 0.3173, 0.3948, 0.3173, 0.3948, 0.3173, 0.3993, 0.2976, 0.3988, 0.2907, 0.3945, 0.3173, 0.3903, 0.3173, 0.3948, 0.2907, 0.3945, 0.2907, 0.3903, 0.2976, 0.3819, 0.3173, 0.3814, 0.3173, 0.3858, 0.2907, 0.386, 0.3173, 0.3858, 0.3173, 0.3814, 0.3371, 0.3819, 0.344, 0.386, 0.3173, 0.3903, 0.3173, 0.3858, 0.344, 0.386, 0.344, 0.3903, 0.3371, 0.3988, 0.3173, 0.3993, 0.3173, 0.3948, 0.344, 0.3945, 0.3538, 0.3833, 0.3644, 0.3849, 0.344, 0.386, 0.3371, 0.3819, 0.3644, 0.3849, 0.3679, 0.39, 0.344, 0.3903, 0.344, 0.386, 0.3644, 0.3949, 0.344, 0.3945, 0.344, 0.3903, 0.3679, 0.39, 0.344, 0.3945, 0.3644, 0.3949, 0.3537, 0.3973, 0.3371, 0.3988, 0.281, 0.3833, 0.2976, 0.3819, 0.2907, 0.386, 0.2703, 0.3849, 0.2703, 0.3849, 0.2907, 0.386, 0.2907, 0.3903, 0.2669, 0.39, 0.2704, 0.3949, 0.2669, 0.39, 0.2907, 0.3903, 0.2907, 0.3945, 0.2811, 0.3973, 0.2704, 0.3949, 0.2907, 0.3945, 0.2976, 0.3988, 0.3996, 0.5944, 0.3992, 0.609, 0.392, 0.6062, 0.392, 0.5944, 0.4084, 0.5944, 0.4082, 0.6152, 0.3992, 0.609, 0.3996, 0.5944, 0.4218, 0.5944, 0.422, 0.6245, 0.4082, 0.6152, 0.4084, 0.5944, 0.4406, 0.5944, 0.441, 0.629, 0.422, 0.6245, 0.4218, 0.5944, 0.4598, 0.6272, 0.441, 0.629, 0.4406, 0.5944, 0.4595, 0.5944, 0.4734, 0.619, 0.4598, 0.6272, 0.4595, 0.5944, 0.4733, 0.5944, 0.4821, 0.6137, 0.4734, 0.619, 0.4733, 0.5944, 0.4823, 0.5944, 0.4895, 0.613, 0.4821, 0.6137, 0.4823, 0.5944, 0.4896, 0.5944, 0.301, 0.5944, 0.301, 0.613, 0.2935, 0.6123, 0.2935, 0.5944, 0.3102, 0.5944, 0.3102, 0.6182, 0.301, 0.613, 0.301, 0.5944, 0.324, 0.5944, 0.3238, 0.6263, 0.3102, 0.6182, 0.3102, 0.5944, 0.343, 0.5944, 0.3428, 0.628, 0.3238, 0.6263, 0.324, 0.5944, 0.3617, 0.6236, 0.3428, 0.628, 0.343, 0.5944, 0.3618, 0.5944, 0.3753, 0.614, 0.3617, 0.6236, 0.3618, 0.5944, 0.3753, 0.5944, 0.3845, 0.6078, 0.3753, 0.614, 0.3753, 0.5944, 0.3844, 0.5944, 0.392, 0.6062, 0.3845, 0.6078, 0.3844, 0.5944, 0.392, 0.5944, 0.3996, 0.5388, 0.3996, 0.5944, 0.392, 0.5944, 0.392, 0.5388, 0.4084, 0.5388, 0.4084, 0.5944, 0.3996, 0.5944, 0.3996, 0.5388, 0.4218, 0.5388, 0.4218, 0.5944, 0.4084, 0.5944, 0.4084, 0.5388, 0.4406, 0.5944, 0.4218, 0.5944, 0.4218, 0.5388, 0.4406, 0.5388, 0.4595, 0.5944, 0.4406, 0.5944, 0.4406, 0.5388, 0.4595, 0.5388, 0.4733, 0.5944, 0.4595, 0.5944, 0.4595, 0.5388, 0.4733, 0.5388, 0.4823, 0.5944, 0.4733, 0.5944, 0.4733, 0.5388, 0.4823, 0.5388, 0.4896, 0.5944, 0.4823, 0.5944, 0.4823, 0.5388, 0.4896, 0.5388, 0.301, 0.5388, 0.301, 0.5944, 0.2935, 0.5944, 0.2935, 0.5388, 0.3102, 0.5388, 0.3102, 0.5944, 0.301, 0.5944, 0.301, 0.5388, 0.324, 0.5388, 0.324, 0.5944, 0.3102, 0.5944, 0.3102, 0.5388, 0.343, 0.5944, 0.324, 0.5944, 0.324, 0.5388, 0.343, 0.5388, 0.3618, 0.5944, 0.343, 0.5944, 0.343, 0.5388, 0.3618, 0.5388, 0.3753, 0.5944, 0.3618, 0.5944, 0.3618, 0.5388, 0.3753, 0.5388, 0.3844, 0.5944, 0.3753, 0.5944, 0.3753, 0.5388, 0.3844, 0.5388, 0.392, 0.5944, 0.3844, 0.5944, 0.3844, 0.5388, 0.392, 0.5388])
me_mesh_002.materials.append(mat_paintbrush3_001)
me_mesh_002.materials.append(mat_material_001)
me_mesh_002.materials.append(mat_material_002)
me_mesh_002.materials.append(mat_material_003)
me_mesh_002.update()
me_mesh_002.normals_split_custom_set([tuple(v) for v in zip(*[iter([0.9975, 0.001288, -0.07021, 0.9213, 0.3825, -0.07048, 0.9234, 0.3835, -0.01614, 0.9999, 0.0007517, -0.01616, 0.9213, 0.3825, -0.07048, 0.7046, 0.7061, -0.07058, 0.706, 0.708, -0.01612, 0.9234, 0.3835, -0.01614, 0.7046, 0.7061, -0.07058, 0.3809, 0.9219, -0.07047, 0.3822, 0.9239, -0.01613, 0.706, 0.708, -0.01612, 0.3809, 0.9219, -0.07047, -9.461e-05, 0.9975, -0.07038, -0.0002559, 0.9999, -0.01615, 0.3822, 0.9239, -0.01613, -9.461e-05, 0.9975, -0.07038, -0.3826, 0.9212, -0.07047, -0.3835, 0.9234, -0.01614, -0.0002559, 0.9999, -0.01615, -0.3826, 0.9212, -0.07047, -0.7064, 0.7043, -0.07063, -0.7081, 0.706, -0.01615, -0.3835, 0.9234, -0.01614, -0.7064, 0.7043, -0.07063, -0.9219, 0.3809, -0.07069, -0.9241, 0.3818, -0.01613, -0.7081, 0.706, -0.01615, -0.9219, 0.3809, -0.07069, -0.9975, -0.001612, -0.07079, -0.9999, -0.001069, -0.01615, -0.9241, 0.3818, -0.01613, -0.9975, -0.001612, -0.07079, -0.9212, -0.3827, -0.0708, -0.9233, -0.3837, -0.01614, -0.9999, -0.001069, -0.01615, -0.9212, -0.3827, -0.0708, -0.7048, -0.7059, -0.07059, -0.7066, -0.7075, -0.01615, -0.9233, -0.3837, -0.01614, -0.7048, -0.7059, -0.07059, -0.3804, -0.9221, -0.07031, -0.3816, -0.9242, -0.01618, -0.7066, -0.7075, -0.01615, -0.3804, -0.9221, -0.07031, 0.0004712, -0.9975, -0.07039, 0.001037, -0.9999, -0.01616, -0.3816, -0.9242, -0.01618, 0.0004712, -0.9975, -0.07039, 0.3829, -0.9211, -0.07054, 0.3838, -0.9233, -0.01614, 0.001037, -0.9999, -0.01616, 0.3829, -0.9211, -0.07054, 0.706, -0.7047, -0.07041, 0.7076, -0.7064, -0.01615, 0.3838, -0.9233, -0.01614, 0.706, -0.7047, -0.07041, 0.9218, -0.3813, -0.07016, 0.924, -0.382, -0.01616, 0.7076, -0.7064, -0.01615, 0.9218, -0.3813, -0.07016, 0.9975, 0.001288, -0.07021, 0.9999, 0.0007517, -0.01616, 0.924, -0.382, -0.01616, 0.9213, 0.3825, -0.07048, 0.9975, 0.001288, -0.07021, 0.8673, 0.001404, -0.4977, 0.7984, 0.3556, -0.4859, 0.7046, 0.7061, -0.07058, 0.9213, 0.3825, -0.07048, 0.7984, 0.3556, -0.4859, 0.628, 0.629, -0.4582, 0.3809, 0.9219, -0.07047, 0.7046, 0.7061, -0.07058, 0.628, 0.629, -0.4582, 0.3537, 0.805, -0.4764, -9.461e-05, 0.9975, -0.07038, 0.3809, 0.9219, -0.07047, 0.3537, 0.805, -0.4764, -0.0001355, 0.8766, -0.4813, -0.3826, 0.9212, -0.07047, -9.461e-05, 0.9975, -0.07038, -0.0001355, 0.8766, -0.4813, -0.3555, 0.8044, -0.476, -0.7064, 0.7043, -0.07063, -0.3826, 0.9212, -0.07047, -0.3555, 0.8044, -0.476, -0.6294, 0.6278, -0.458, -0.9219, 0.3809, -0.07069, -0.7064, 0.7043, -0.07063, -0.6294, 0.6278, -0.458, -0.7992, 0.3542, -0.4856, -0.9975, -0.001612, -0.07079, -0.9219, 0.3809, -0.07069, -0.7992, 0.3542, -0.4856, -0.8671, -0.001576, -0.4981, -0.9212, -0.3827, -0.0708, -0.9975, -0.001612, -0.07079, -0.8671, -0.001576, -0.4981, -0.7983, -0.3554, -0.4862, -0.7048, -0.7059, -0.07059, -0.9212, -0.3827, -0.0708, -0.7983, -0.3554, -0.4862, -0.6282, -0.6286, -0.4585, -0.3804, -0.9221, -0.07031, -0.7048, -0.7059, -0.07059, -0.6282, -0.6286, -0.4585, -0.3538, -0.8049, -0.4764, 0.0004712, -0.9975, -0.07039, -0.3804, -0.9221, -0.07031, -0.3538, -0.8049, -0.4764, -5.76e-05, -0.8766, -0.4813, 0.3829, -0.9211, -0.07054, 0.0004712, -0.9975, -0.07039, -5.76e-05, -0.8766, -0.4813, 0.3552, -0.8045, -0.4761, 0.706, -0.7047, -0.07041, 0.3829, -0.9211, -0.07054, 0.3552, -0.8045, -0.4761, 0.6293, -0.6281, -0.4577, 0.9218, -0.3813, -0.07016, 0.706, -0.7047, -0.07041, 0.6293, -0.6281, -0.4577, 0.7994, -0.3542, -0.4853, 0.9975, 0.001288, -0.07021, 0.9218, -0.3813, -0.07016, 0.7994, -0.3542, -0.4853, 0.8673, 0.001404, -0.4977, -0.0001058, -0.0002737, -1.0, -0.3956, -0.0005797, -0.9184, -0.3574, 0.3918, -0.8478, -0.0003441, 0.4599, -0.888, -0.0001058, -0.0002737, -1.0, 0.3951, 0.000654, -0.9186, 0.3574, -0.3917, -0.8478, 0.0001728, -0.46, -0.8879, 0.0001728, -0.46, -0.8879, -5.76e-05, -0.8766, -0.4813, -0.3538, -0.8049, -0.4764, -0.3567, -0.3921, -0.8479, -0.0001058, -0.0002737, -1.0, 0.0001728, -0.46, -0.8879, -0.3567, -0.3921, -0.8479, -0.3956, -0.0005797, -0.9184, -0.3555, 0.8044, -0.476, -0.0001355, 0.8766, -0.4813, -0.0003441, 0.4599, -0.888, -0.3574, 0.3918, -0.8478, -0.0003441, 0.4599, -0.888, -0.0001355, 0.8766, -0.4813, 0.3537, 0.805, -0.4764, 0.3567, 0.3921, -0.8479, -0.0001058, -0.0002737, -1.0, -0.0003441, 0.4599, -0.888, 0.3567, 0.3921, -0.8479, 0.3951, 0.000654, -0.9186, 0.3552, -0.8045, -0.4761, -5.76e-05, -0.8766, -0.4813, 0.0001728, -0.46, -0.8879, 0.3574, -0.3917, -0.8478, -0.6282, -0.6286, -0.4585, -0.7983, -0.3554, -0.4862, -0.3567, -0.3921, -0.8479, -0.3538, -0.8049, -0.4764, -0.3956, -0.0005797, -0.9184, -0.3567, -0.3921, -0.8479, -0.7983, -0.3554, -0.4862, -0.8671, -0.001576, -0.4981, -0.7992, 0.3542, -0.4856, -0.3574, 0.3918, -0.8478, -0.3956, -0.0005797, -0.9184, -0.8671, -0.001576, -0.4981, -0.3574, 0.3918, -0.8478, -0.7992, 0.3542, -0.4856, -0.6294, 0.6278, -0.458, -0.3555, 0.8044, -0.476, 0.628, 0.629, -0.4582, 0.7984, 0.3556, -0.4859, 0.3567, 0.3921, -0.8479, 0.3537, 0.805, -0.4764, 0.3951, 0.000654, -0.9186, 0.3567, 0.3921, -0.8479, 0.7984, 0.3556, -0.4859, 0.8673, 0.001404, -0.4977, 0.7994, -0.3542, -0.4853, 0.3574, -0.3917, -0.8478, 0.3951, 0.000654, -0.9186, 0.8673, 0.001404, -0.4977, 0.3574, -0.3917, -0.8478, 0.7994, -0.3542, -0.4853, 0.6293, -0.6281, -0.4577, 0.3552, -0.8045, -0.4761, 0.9999, 0.0007517, -0.01616, 0.9234, 0.3835, -0.01614, 0.9232, 0.3838, -0.02171, 0.9998, 0.0005417, -0.02171, 0.9234, 0.3835, -0.01614, 0.706, 0.708, -0.01612, 0.7059, 0.7079, -0.02169, 0.9232, 0.3838, -0.02171, 0.706, 0.708, -0.01612, 0.3822, 0.9239, -0.01613, 0.3823, 0.9238, -0.02169, 0.7059, 0.7079, -0.02169, 0.3822, 0.9239, -0.01613, -0.0002559, 0.9999, -0.01615, -0.0005336, 0.9998, -0.02169, 0.3823, 0.9238, -0.02169, -0.0002559, 0.9999, -0.01615, -0.3835, 0.9234, -0.01614, -0.3834, 0.9233, -0.02167, -0.0005336, 0.9998, -0.02169, -0.3835, 0.9234, -0.01614, -0.7081, 0.706, -0.01615, -0.7078, 0.706, -0.02169, -0.3834, 0.9233, -0.02167, -0.7081, 0.706, -0.01615, -0.9241, 0.3818, -0.01613, -0.924, 0.3819, -0.02169, -0.7078, 0.706, -0.02169, -0.9241, 0.3818, -0.01613, -0.9999, -0.001069, -0.01615, -0.9998, -0.0007419, -0.0217, -0.924, 0.3819, -0.02169, -0.9999, -0.001069, -0.01615, -0.9233, -0.3837, -0.01614, -0.9233, -0.3836, -0.0217, -0.9998, -0.0007419, -0.0217, -0.9233, -0.3837, -0.01614, -0.7066, -0.7075, -0.01615, -0.7067, -0.7071, -0.02172, -0.9233, -0.3836, -0.0217, -0.7066, -0.7075, -0.01615, -0.3816, -0.9242, -0.01618, -0.3818, -0.924, -0.02173, -0.7067, -0.7071, -0.02172, -0.3816, -0.9242, -0.01618, 0.001037, -0.9999, -0.01616, 0.001502, -0.9998, -0.02171, -0.3818, -0.924, -0.02173, 0.001037, -0.9999, -0.01616, 0.3838, -0.9233, -0.01614, 0.3839, -0.9231, -0.02169, 0.001502, -0.9998, -0.02171, 0.3838, -0.9233, -0.01614, 0.7076, -0.7064, -0.01615, 0.7075, -0.7064, -0.02168, 0.3839, -0.9231, -0.02169, 0.7076, -0.7064, -0.01615, 0.924, -0.382, -0.01616, 0.9239, -0.3821, -0.02169, 0.7075, -0.7064, -0.02168, 0.924, -0.382, -0.01616, 0.9999, 0.0007517, -0.01616, 0.9998, 0.0005417, -0.02171, 0.9239, -0.3821, -0.02169, 0.9998, 0.0005417, -0.02171, 0.9232, 0.3838, -0.02171, 0.9232, 0.3838, -0.01957, 0.9998, 0.0006287, -0.01956, 0.9232, 0.3838, -0.02171, 0.7059, 0.7079, -0.02169, 0.7061, 0.7078, -0.01958, 0.9232, 0.3838, -0.01957, 0.7059, 0.7079, -0.02169, 0.3823, 0.9238, -0.02169, 0.382, 0.9239, -0.01959, 0.7061, 0.7078, -0.01958, 0.3823, 0.9238, -0.02169, -0.0005336, 0.9998, -0.02169, -0.0007333, 0.9998, -0.01957, 0.382, 0.9239, -0.01959, -0.0005336, 0.9998, -0.02169, -0.3834, 0.9233, -0.02167, -0.3832, 0.9234, -0.01957, -0.0007333, 0.9998, -0.01957, -0.3834, 0.9233, -0.02167, -0.7078, 0.706, -0.02169, -0.7077, 0.7062, -0.01958, -0.3832, 0.9234, -0.01957, -0.7078, 0.706, -0.02169, -0.924, 0.3819, -0.02169, -0.924, 0.3818, -0.01958, -0.7077, 0.7062, -0.01958, -0.924, 0.3819, -0.02169, -0.9998, -0.0007419, -0.0217, -0.9998, -0.0006327, -0.01958, -0.924, 0.3818, -0.01958, -0.9998, -0.0007419, -0.0217, -0.9233, -0.3836, -0.0217, -0.9234, -0.3834, -0.01958, -0.9998, -0.0006327, -0.01958, -0.9233, -0.3836, -0.0217, -0.7067, -0.7071, -0.02172, -0.7066, -0.7074, -0.01957, -0.9234, -0.3834, -0.01958, -0.7067, -0.7071, -0.02172, -0.3818, -0.924, -0.02173, -0.3819, -0.924, -0.01956, -0.7066, -0.7074, -0.01957, -0.3818, -0.924, -0.02173, 0.001502, -0.9998, -0.02171, 0.001293, -0.9998, -0.01958, -0.3819, -0.924, -0.01956, 0.001502, -0.9998, -0.02171, 0.3839, -0.9231, -0.02169, 0.384, -0.9231, -0.01959, 0.001293, -0.9998, -0.01958, 0.3839, -0.9231, -0.02169, 0.7075, -0.7064, -0.02168, 0.7076, -0.7063, -0.01958, 0.384, -0.9231, -0.01959, 0.7075, -0.7064, -0.02168, 0.9239, -0.3821, -0.02169, 0.9239, -0.3821, -0.01956, 0.7076, -0.7063, -0.01958, 0.9239, -0.3821, -0.02169, 0.9998, 0.0005417, -0.02171, 0.9998, 0.0006287, -0.01956, 0.9239, -0.3821, -0.01956, 0.9998, 0.0006287, -0.01956, 0.9232, 0.3838, -0.01957, 0.9235, 0.3835, -0.01234, 0.9999, 0.0007663, -0.01234, 0.9232, 0.3838, -0.01957, 0.7061, 0.7078, -0.01958, 0.7065, 0.7076, -0.01236, 0.9235, 0.3835, -0.01234, 0.7061, 0.7078, -0.01958, 0.382, 0.9239, -0.01959, 0.3817, 0.9242, -0.01236, 0.7065, 0.7076, -0.01236, 0.382, 0.9239, -0.01959, -0.0007333, 0.9998, -0.01957, -0.000959, 0.9999, -0.01233, 0.3817, 0.9242, -0.01236, -0.0007333, 0.9998, -0.01957, -0.3832, 0.9234, -0.01957, -0.3832, 0.9236, -0.01234, -0.000959, 0.9999, -0.01233, -0.3832, 0.9234, -0.01957, -0.7077, 0.7062, -0.01958, -0.7077, 0.7064, -0.01237, -0.3832, 0.9236, -0.01234, -0.7077, 0.7062, -0.01958, -0.924, 0.3818, -0.01958, -0.9242, 0.3817, -0.01237, -0.7077, 0.7064, -0.01237, -0.924, 0.3818, -0.01958, -0.9998, -0.0006327, -0.01958, -0.9999, -0.0008159, -0.01237, -0.9242, 0.3817, -0.01237, -0.9998, -0.0006327, -0.01958, -0.9234, -0.3834, -0.01958, -0.9235, -0.3835, -0.01235, -0.9999, -0.0008159, -0.01237, -0.9234, -0.3834, -0.01958, -0.7066, -0.7074, -0.01957, -0.7063, -0.7078, -0.01233, -0.9235, -0.3835, -0.01235, -0.7066, -0.7074, -0.01957, -0.3819, -0.924, -0.01956, -0.382, -0.9241, -0.01232, -0.7063, -0.7078, -0.01233, -0.3819, -0.924, -0.01956, 0.001293, -0.9998, -0.01958, 0.0007942, -0.9999, -0.01233, -0.382, -0.9241, -0.01232, 0.001293, -0.9998, -0.01958, 0.384, -0.9231, -0.01959, 0.3836, -0.9234, -0.01237, 0.0007942, -0.9999, -0.01233, 0.384, -0.9231, -0.01959, 0.7076, -0.7063, -0.01958, 0.7078, -0.7063, -0.01239, 0.3836, -0.9234, -0.01237, 0.7076, -0.7063, -0.01958, 0.9239, -0.3821, -0.01956, 0.9241, -0.382, -0.01236, 0.7078, -0.7063, -0.01239, 0.9239, -0.3821, -0.01956, 0.9998, 0.0006287, -0.01956, 0.9999, 0.0007663, -0.01234, 0.9241, -0.382, -0.01236, 0.9999, 0.0007663, -0.01234, 0.9235, 0.3835, -0.01234, 0.9235, 0.3835, -0.002682, 1.0, 0.0006626, -0.002688, 0.9235, 0.3835, -0.01234, 0.7065, 0.7076, -0.01236, 0.7066, 0.7076, -0.002676, 0.9235, 0.3835, -0.002682, 0.7065, 0.7076, -0.01236, 0.3817, 0.9242, -0.01236, 0.3813, 0.9244, -0.002666, 0.7066, 0.7076, -0.002676, 0.3817, 0.9242, -0.01236, -0.000959, 0.9999, -0.01233, -0.001138, 1.0, -0.002665, 0.3813, 0.9244, -0.002666, -0.000959, 0.9999, -0.01233, -0.3832, 0.9236, -0.01234, -0.3832, 0.9236, -0.00267, -0.001138, 1.0, -0.002665, -0.3832, 0.9236, -0.01234, -0.7077, 0.7064, -0.01237, -0.7076, 0.7066, -0.00267, -0.3832, 0.9236, -0.00267, -0.7077, 0.7064, -0.01237, -0.9242, 0.3817, -0.01237, -0.9243, 0.3817, -0.002679, -0.7076, 0.7066, -0.00267, -0.9242, 0.3817, -0.01237, -0.9999, -0.0008159, -0.01237, -1.0, -0.001131, -0.002674, -0.9243, 0.3817, -0.002679, -0.9999, -0.0008159, -0.01237, -0.9235, -0.3835, -0.01235, -0.9235, -0.3836, -0.002659, -1.0, -0.001131, -0.002674, -0.9235, -0.3835, -0.01235, -0.7063, -0.7078, -0.01233, -0.7063, -0.7079, -0.002661, -0.9235, -0.3836, -0.002659, -0.7063, -0.7078, -0.01233, -0.382, -0.9241, -0.01232, -0.382, -0.9242, -0.002667, -0.7063, -0.7079, -0.002661, -0.382, -0.9241, -0.01232, 0.0007942, -0.9999, -0.01233, 0.0005807, -1.0, -0.002668, -0.382, -0.9242, -0.002667, 0.0007942, -0.9999, -0.01233, 0.3836, -0.9234, -0.01237, 0.3832, -0.9237, -0.002683, 0.0005807, -1.0, -0.002668, 0.3836, -0.9234, -0.01237, 0.7078, -0.7063, -0.01239, 0.708, -0.7062, -0.002692, 0.3832, -0.9237, -0.002683, 0.7078, -0.7063, -0.01239, 0.9241, -0.382, -0.01236, 0.9242, -0.3818, -0.002687, 0.708, -0.7062, -0.002692, 0.9241, -0.382, -0.01236, 0.9999, 0.0007663, -0.01234, 1.0, 0.0006626, -0.002688, 0.9242, -0.3818, -0.002687, 1.0, 0.0006626, -0.002688, 0.9235, 0.3835, -0.002682, 0.9235, 0.3835, 0.0, 1.0, 0.0005766, 0.0, 0.9235, 0.3835, -0.002682, 0.7066, 0.7076, -0.002676, 0.7065, 0.7077, 0.0, 0.9235, 0.3835, 0.0, 0.7066, 0.7076, -0.002676, 0.3813, 0.9244, -0.002666, 0.3812, 0.9245, 0.0, 0.7065, 0.7077, 0.0, 0.3813, 0.9244, -0.002666, -0.001138, 1.0, -0.002665, -0.001154, 1.0, 0.0, 0.3812, 0.9245, 0.0, -0.001138, 1.0, -0.002665, -0.3832, 0.9236, -0.00267, -0.3833, 0.9236, 0.0, -0.001154, 1.0, 0.0, -0.3832, 0.9236, -0.00267, -0.7076, 0.7066, -0.00267, -0.7076, 0.7066, 0.0, -0.3833, 0.9236, 0.0, -0.7076, 0.7066, -0.00267, -0.9243, 0.3817, -0.002679, -0.9243, 0.3816, 0.0, -0.7076, 0.7066, 0.0, -0.9243, 0.3817, -0.002679, -1.0, -0.001131, -0.002674, -1.0, -0.001269, 0.0, -0.9243, 0.3816, 0.0, -1.0, -0.001131, -0.002674, -0.9235, -0.3836, -0.002659, -0.9235, -0.3836, 0.0, -1.0, -0.001269, 0.0, -0.9235, -0.3836, -0.002659, -0.7063, -0.7079, -0.002661, -0.7064, -0.7078, 0.0, -0.9235, -0.3836, 0.0, -0.7063, -0.7079, -0.002661, -0.382, -0.9242, -0.002667, -0.382, -0.9242, 0.0, -0.7064, -0.7078, 0.0, -0.382, -0.9242, -0.002667, 0.0005807, -1.0, -0.002668, 0.0005768, -1.0, 0.0, -0.382, -0.9242, 0.0, 0.0005807, -1.0, -0.002668, 0.3832, -0.9237, -0.002683, 0.383, -0.9237, 0.0, 0.0005768, -1.0, 0.0, 0.3832, -0.9237, -0.002683, 0.708, -0.7062, -0.002692, 0.708, -0.7062, 0.0, 0.383, -0.9237, 0.0, 0.708, -0.7062, -0.002692, 0.9242, -0.3818, -0.002687, 0.9242, -0.3818, 0.0, 0.708, -0.7062, 0.0, 0.9242, -0.3818, -0.002687, 1.0, 0.0006626, -0.002688, 1.0, 0.0005766, 0.0, 0.9242, -0.3818, 0.0, 1.0, 0.0005766, 0.0, 0.9235, 0.3835, 0.0, 0.8906, 0.4547, -0.001694, 0.9999, 0.0001162, -0.012, 0.9235, 0.3835, 0.0, 0.7065, 0.7077, 0.0, 0.6178, 0.786, 0.02155, 0.8906, 0.4547, -0.001694, 0.7065, 0.7077, 0.0, 0.3812, 0.9245, 0.0, 0.3121, 0.9492, 0.04084, 0.6178, 0.786, 0.02155, 0.3812, 0.9245, 0.0, -0.001154, 1.0, 0.0, -0.001971, 0.9989, 0.04767, 0.3121, 0.9492, 0.04084, -0.001154, 1.0, 0.0, -0.3833, 0.9236, 0.0, -0.316, 0.9479, 0.04101, -0.001971, 0.9989, 0.04767, -0.3833, 0.9236, 0.0, -0.7076, 0.7066, 0.0, -0.6203, 0.784, 0.02188, -0.316, 0.9479, 0.04101, -0.7076, 0.7066, 0.0, -0.9243, 0.3816, 0.0, -0.8915, 0.453, -0.001453, -0.6203, 0.784, 0.02188, -0.9243, 0.3816, 0.0, -1.0, -0.001269, 0.0, -0.9999, -0.0005545, -0.01225, -0.8915, 0.453, -0.001453, -1.0, -0.001269, 0.0, -0.9235, -0.3836, 0.0, -0.8948, -0.4465, -0.002793, -0.9999, -0.0005545, -0.01225, -0.9235, -0.3836, 0.0, -0.7064, -0.7078, 0.0, -0.6252, -0.7802, 0.01919, -0.8948, -0.4465, -0.002793, -0.7064, -0.7078, 0.0, -0.382, -0.9242, 0.0, -0.3128, -0.9491, 0.03814, -0.6252, -0.7802, 0.01919, -0.382, -0.9242, 0.0, 0.0005768, -1.0, 0.0, 0.001778, -0.999, 0.04503, -0.3128, -0.9491, 0.03814, 0.0005768, -1.0, 0.0, 0.383, -0.9237, 0.0, 0.316, -0.948, 0.03851, 0.001778, -0.999, 0.04503, 0.383, -0.9237, 0.0, 0.708, -0.7062, 0.0, 0.6279, -0.778, 0.01986, 0.316, -0.948, 0.03851, 0.708, -0.7062, 0.0, 0.9242, -0.3818, 0.0, 0.8955, -0.445, -0.002109, 0.6279, -0.778, 0.01986, 0.9242, -0.3818, 0.0, 1.0, 0.0005766, 0.0, 0.9999, 0.0001162, -0.012, 0.8955, -0.445, -0.002109, 0.9999, 0.0001162, -0.012, 0.8906, 0.4547, -0.001694, 0.7923, 0.6099, -0.01519, 0.9996, -0.0005683, -0.027, 0.8906, 0.4547, -0.001694, 0.6178, 0.786, 0.02155, 0.3947, 0.9187, 0.01198, 0.7923, 0.6099, -0.01519, 0.6178, 0.786, 0.02155, 0.3121, 0.9492, 0.04084, 0.1775, 0.9836, 0.03283, 0.3947, 0.9187, 0.01198, 0.3121, 0.9492, 0.04084, -0.001971, 0.9989, 0.04767, -0.003721, 0.9992, 0.04012, 0.1775, 0.9836, 0.03283, -0.001971, 0.9989, 0.04767, -0.316, 0.9479, 0.04101, -0.1853, 0.9821, 0.03315, -0.003721, 0.9992, 0.04012, -0.316, 0.9479, 0.04101, -0.6203, 0.784, 0.02188, -0.4013, 0.9159, 0.01243, -0.1853, 0.9821, 0.03315, -0.6203, 0.784, 0.02188, -0.8915, 0.453, -0.001453, -0.7938, 0.608, -0.01489, -0.4013, 0.9159, 0.01243, -0.8915, 0.453, -0.001453, -0.9999, -0.0005545, -0.01225, -0.9996, 0.0007629, -0.02721, -0.7938, 0.608, -0.01489, -0.9999, -0.0005545, -0.01225, -0.8948, -0.4465, -0.002793, -0.8134, -0.5815, -0.01649, -0.9996, 0.0007629, -0.02721, -0.8948, -0.4465, -0.002793, -0.6252, -0.7802, 0.01919, -0.4287, -0.9034, 0.009272, -0.8134, -0.5815, -0.01649, -0.6252, -0.7802, 0.01919, -0.3128, -0.9491, 0.03814, -0.1778, -0.9836, 0.03017, -0.4287, -0.9034, 0.009272, -0.3128, -0.9491, 0.03814, 0.001778, -0.999, 0.04503, 0.00399, -0.9993, 0.03738, -0.1778, -0.9836, 0.03017, 0.001778, -0.999, 0.04503, 0.316, -0.948, 0.03851, 0.1854, -0.9822, 0.0305, 0.00399, -0.9993, 0.03738, 0.316, -0.948, 0.03851, 0.6279, -0.778, 0.01986, 0.4346, -0.9006, 0.009901, 0.1854, -0.9822, 0.0305, 0.6279, -0.778, 0.01986, 0.8955, -0.445, -0.002109, 0.8145, -0.58, -0.01581, 0.4346, -0.9006, 0.009901, 0.8955, -0.445, -0.002109, 0.9999, 0.0001162, -0.012, 0.9996, -0.0005683, -0.027, 0.8145, -0.58, -0.01581, 0.9996, -0.0005683, -0.027, 0.7923, 0.6099, -0.01519, 0.7157, 0.6979, -0.0266, 0.9996, -0.001148, -0.02993, 0.7923, 0.6099, -0.01519, 0.3947, 0.9187, 0.01198, 0.254, 0.9671, -0.01738, 0.7157, 0.6979, -0.0266, 0.3947, 0.9187, 0.01198, 0.1775, 0.9836, 0.03283, 0.1084, 0.994, -0.01516, 0.254, 0.9671, -0.01738, 0.1775, 0.9836, 0.03283, -0.003721, 0.9992, 0.04012, -0.004579, 0.9999, -0.01498, 0.1084, 0.994, -0.01516, -0.1853, 0.9821, 0.03315, -0.1183, 0.9929, -0.01485, -0.004579, 0.9999, -0.01498, -0.003721, 0.9992, 0.04012, -0.4013, 0.9159, 0.01243, -0.263, 0.9646, -0.01713, -0.1183, 0.9929, -0.01485, -0.1853, 0.9821, 0.03315, -0.7938, 0.608, -0.01489, -0.7177, 0.6958, -0.02642, -0.263, 0.9646, -0.01713, -0.4013, 0.9159, 0.01243, -0.9996, 0.0007629, -0.02721, -0.9996, 0.001534, -0.02985, -0.7177, 0.6958, -0.02642, -0.7938, 0.608, -0.01489, -0.9996, 0.0007629, -0.02721, -0.8134, -0.5815, -0.01649, -0.7522, -0.6584, -0.02682, -0.9996, 0.001534, -0.02985, -0.8134, -0.5815, -0.01649, -0.4287, -0.9034, 0.009272, -0.307, -0.9515, -0.0183, -0.7522, -0.6584, -0.02682, -0.4287, -0.9034, 0.009272, -0.1778, -0.9836, 0.03017, -0.1088, -0.994, -0.01507, -0.307, -0.9515, -0.0183, -0.1778, -0.9836, 0.03017, 0.00399, -0.9993, 0.03738, 0.005053, -0.9999, -0.01513, -0.1088, -0.994, -0.01507, 0.1854, -0.9822, 0.0305, 0.1185, -0.9928, -0.01518, 0.005053, -0.9999, -0.01513, 0.00399, -0.9993, 0.03738, 0.4346, -0.9006, 0.009901, 0.3151, -0.9489, -0.01839, 0.1185, -0.9928, -0.01518, 0.1854, -0.9822, 0.0305, 0.8145, -0.58, -0.01581, 0.7537, -0.6567, -0.02684, 0.3151, -0.9489, -0.01839, 0.4346, -0.9006, 0.009901, 0.9996, -0.0005683, -0.027, 0.9996, -0.001148, -0.02993, 0.7537, -0.6567, -0.02684, 0.8145, -0.58, -0.01581, 0.03403, 0.03018, 0.999, 0.04968, 0.02981, 0.9983, 0.08353, -0.0009272, 0.9965, 0.08352, -0.0008599, 0.9965, 0.004974, 0.02213, 0.9997, 0.005468, 0.02335, 0.9997, 0.04968, 0.02981, 0.9983, 0.03403, 0.03018, 0.999, 0.001204, 0.01226, 0.9999, 0.001253, 0.01242, 0.9999, 0.005468, 0.02335, 0.9997, 0.004974, 0.02213, 0.9997, -4.795e-05, 0.009876, 1.0, -5.129e-05, 0.009876, 1.0, 0.001253, 0.01242, 0.9999, 0.001204, 0.01226, 0.9999, -0.00132, 0.01223, 0.9999, -0.00139, 0.01245, 0.9999, -5.129e-05, 0.009876, 1.0, -4.795e-05, 0.009876, 1.0, -0.005154, 0.0221, 0.9997, -0.005738, 0.02351, 0.9997, -0.00139, 0.01245, 0.9999, -0.00132, 0.01223, 0.9999, -0.03459, 0.0304, 0.9989, -0.05019, 0.03009, 0.9983, -0.005738, 0.02351, 0.9997, -0.005154, 0.0221, 0.9997, -0.08398, -0.0006269, 0.9965, -0.08397, -0.0006078, 0.9965, -0.05019, 0.03009, 0.9983, -0.03459, 0.0304, 0.9989, -0.04002, -0.03352, 0.9986, -0.05625, -0.03254, 0.9979, -0.08397, -0.0006078, 0.9965, -0.08398, -0.0006269, 0.9965, -0.007064, -0.02374, 0.9997, -0.008272, -0.02588, 0.9996, -0.05625, -0.03254, 0.9979, -0.04002, -0.03352, 0.9986, -0.001195, -0.01216, 0.9999, -0.001254, -0.01235, 0.9999, -0.008272, -0.02588, 0.9996, -0.007064, -0.02374, 0.9997, 4.937e-05, -0.009781, 1.0, 5.267e-05, -0.009781, 1.0, -0.001254, -0.01235, 0.9999, -0.001195, -0.01216, 0.9999, 0.001307, -0.01213, 0.9999, 0.001376, -0.01236, 0.9999, 5.267e-05, -0.009781, 1.0, 4.937e-05, -0.009781, 1.0, 0.007258, -0.02365, 0.9997, 0.008556, -0.02591, 0.9996, 0.001376, -0.01236, 0.9999, 0.001307, -0.01213, 0.9999, 0.03986, -0.03359, 0.9986, 0.05657, -0.03263, 0.9979, 0.008556, -0.02591, 0.9996, 0.007258, -0.02365, 0.9997, 0.08352, -0.0008599, 0.9965, 0.08353, -0.0009272, 0.9965, 0.05657, -0.03263, 0.9979, 0.03986, -0.03359, 0.9986, 0.9998, 0.000275, -0.01911, 0.6794, 0.7338, 0.001425, 0.6769, 0.7356, 0.02468, 0.9999, 0.0005552, 0.01321, 0.6794, 0.7338, 0.001425, 0.2231, 0.9745, 0.0228, 0.2141, 0.9763, 0.03289, 0.6769, 0.7356, 0.02468, 0.2231, 0.9745, 0.0228, 0.1024, 0.9943, 0.02942, 0.09843, 0.9944, 0.03731, 0.2141, 0.9763, 0.03289, 0.1024, 0.9943, 0.02942, -0.002433, 0.9995, 0.03094, 0.0002948, 0.9993, 0.03829, 0.09843, 0.9944, 0.03731, -0.002433, 0.9995, 0.03094, -0.1073, 0.9939, 0.02681, -0.0977, 0.9946, 0.03376, 0.0002948, 0.9993, 0.03829, -0.1073, 0.9939, 0.02681, -0.2276, 0.9736, 0.0182, -0.2136, 0.9766, 0.02633, -0.0977, 0.9946, 0.03376, -0.2276, 0.9736, 0.0182, -0.6815, 0.7318, -0.002953, -0.6772, 0.7356, 0.01731, -0.2136, 0.9766, 0.02633, -0.6815, 0.7318, -0.002953, -0.9998, -0.001293, -0.01908, -0.9999, -0.001642, 0.01092, -0.6772, 0.7356, 0.01731, -0.9998, -0.001293, -0.01908, -0.7166, -0.6975, -0.0008755, -0.7109, -0.703, 0.02166, -0.9999, -0.001642, 0.01092, -0.7166, -0.6975, -0.0008755, -0.272, -0.9621, 0.0215, -0.2619, -0.9645, 0.03257, -0.7109, -0.703, 0.02166, -0.272, -0.9621, 0.0215, -0.1023, -0.9943, 0.03, -0.09811, -0.9944, 0.03824, -0.2619, -0.9645, 0.03257, -0.1023, -0.9943, 0.03, 0.002439, -0.9995, 0.03158, -0.0002536, -0.9992, 0.03944, -0.09811, -0.9944, 0.03824, 0.002439, -0.9995, 0.03158, 0.1073, -0.9938, 0.02751, 0.09772, -0.9946, 0.03509, -0.0002536, -0.9992, 0.03944, 0.1073, -0.9938, 0.02751, 0.2766, -0.9608, 0.01709, 0.2615, -0.9648, 0.02699, 0.09772, -0.9946, 0.03509, 0.2766, -0.9608, 0.01709, 0.7191, -0.6949, -0.005095, 0.712, -0.7019, 0.01752, 0.2615, -0.9648, 0.02699, 0.7191, -0.6949, -0.005095, 0.9998, 0.000275, -0.01911, 0.9999, 0.0005552, 0.01321, 0.712, -0.7019, 0.01752, 0.6769, 0.7356, 0.02468, 0.6587, 0.7484, 0.07736, 0.9961, 0.001416, 0.08868, 0.9999, 0.0005552, 0.01321, 0.2141, 0.9763, 0.03289, 0.2021, 0.9779, 0.05248, 0.6587, 0.7484, 0.07736, 0.6769, 0.7356, 0.02468, 0.09843, 0.9944, 0.03731, 0.09401, 0.9943, 0.05073, 0.2021, 0.9779, 0.05248, 0.2141, 0.9763, 0.03289, 0.0002948, 0.9993, 0.03829, 0.00561, 0.9987, 0.04991, 0.09401, 0.9943, 0.05073, 0.09843, 0.9944, 0.03731, -0.0977, 0.9946, 0.03376, -0.08105, 0.9956, 0.04646, 0.00561, 0.9987, 0.04991, 0.0002948, 0.9993, 0.03829, -0.0977, 0.9946, 0.03376, -0.2136, 0.9766, 0.02633, -0.1891, 0.981, 0.04421, -0.08105, 0.9956, 0.04646, -0.2136, 0.9766, 0.02633, -0.6772, 0.7356, 0.01731, -0.6554, 0.7523, 0.06749, -0.1891, 0.981, 0.04421, -0.6772, 0.7356, 0.01731, -0.9999, -0.001642, 0.01092, -0.9965, -0.001907, 0.08392, -0.6554, 0.7523, 0.06749, -0.7109, -0.703, 0.02166, -0.691, -0.7191, 0.07425, -0.9965, -0.001907, 0.08392, -0.9999, -0.001642, 0.01092, -0.2619, -0.9645, 0.03257, -0.2473, -0.9674, 0.05469, -0.691, -0.7191, 0.07425, -0.7109, -0.703, 0.02166, -0.09811, -0.9944, 0.03824, -0.09355, -0.9943, 0.05205, -0.2473, -0.9674, 0.05469, -0.2619, -0.9645, 0.03257, -0.0002536, -0.9992, 0.03944, -0.00586, -0.9987, 0.05155, -0.09355, -0.9943, 0.05205, -0.09811, -0.9944, 0.03824, 0.09772, -0.9946, 0.03509, 0.08102, -0.9955, 0.04837, -0.00586, -0.9987, 0.05155, -0.0002536, -0.9992, 0.03944, 0.09772, -0.9946, 0.03509, 0.2615, -0.9648, 0.02699, 0.2344, -0.9709, 0.04835, 0.08102, -0.9955, 0.04837, 0.2615, -0.9648, 0.02699, 0.712, -0.7019, 0.01752, 0.6884, -0.7218, 0.07115, 0.2344, -0.9709, 0.04835, 0.712, -0.7019, 0.01752, 0.9999, 0.0005552, 0.01321, 0.9961, 0.001416, 0.08868, 0.6884, -0.7218, 0.07115, -0.0001019, -1.498e-06, 1.0, 0.4529, 0.0004832, 0.8915, 0.4523, -0.003295, 0.8918, -0.000474, -8.617e-06, 1.0, -0.0001019, -1.498e-06, 1.0, -0.4522, -0.000411, 0.8919, -0.4515, 0.003306, 0.8922, -1.927e-06, 3.273e-06, 1.0, -1.927e-06, 3.273e-06, 1.0, 0.003747, 5.12e-05, 1.0, 0.4454, 0.009451, 0.8953, 0.4526, 0.005209, 0.8917, -0.0001019, -1.498e-06, 1.0, -1.927e-06, 3.273e-06, 1.0, 0.4526, 0.005209, 0.8917, 0.4529, 0.0004832, 0.8915, 0.4411, -0.006475, 0.8974, -0.003124, -3.048e-05, 1.0, -0.000474, -8.617e-06, 1.0, 0.4523, -0.003295, 0.8918, -0.000474, -8.617e-06, 1.0, -0.003124, -3.048e-05, 1.0, -0.4449, -0.0081, 0.8955, -0.4521, -0.004659, 0.892, -0.0001019, -1.498e-06, 1.0, -0.000474, -8.617e-06, 1.0, -0.4521, -0.004659, 0.892, -0.4522, -0.000411, 0.8919, -0.4404, 0.005921, 0.8978, 0.003747, 5.12e-05, 1.0, -1.927e-06, 3.273e-06, 1.0, -0.4515, 0.003306, 0.8922, -0.6889, -0.01478, 0.7247, -0.6901, -0.002349, 0.7238, -0.4521, -0.004659, 0.892, -0.4449, -0.0081, 0.8955, -0.6901, -0.002349, 0.7238, -0.6901, 0.0002137, 0.7237, -0.4522, -0.000411, 0.8919, -0.4521, -0.004659, 0.892, -0.6899, 0.0029, 0.7239, -0.4515, 0.003306, 0.8922, -0.4522, -0.000411, 0.8919, -0.6901, 0.0002137, 0.7237, -0.4515, 0.003306, 0.8922, -0.6899, 0.0029, 0.7239, -0.6884, 0.01351, 0.7252, -0.4404, 0.005921, 0.8978, 0.69, -0.01405, 0.7237, 0.4411, -0.006475, 0.8974, 0.4523, -0.003295, 0.8918, 0.6912, -0.001955, 0.7226, 0.6912, -0.001955, 0.7226, 0.4523, -0.003295, 0.8918, 0.4529, 0.0004832, 0.8915, 0.6913, -0.0001385, 0.7225, 0.6912, 0.002089, 0.7226, 0.6913, -0.0001385, 0.7225, 0.4529, 0.0004832, 0.8915, 0.4526, 0.005209, 0.8917, 0.6898, 0.01687, 0.7238, 0.6912, 0.002089, 0.7226, 0.4526, 0.005209, 0.8917, 0.4454, 0.009451, 0.8953, 0.6586, 0.7288, 0.1874, 0.512, 0.828, 0.2286, 0.9383, 0.003569, 0.3457, 0.972, 0.00143, 0.235, 0.2228, 0.9696, 0.1009, 0.2081, 0.9704, 0.1224, 0.512, 0.828, 0.2286, 0.6586, 0.7288, 0.1874, 0.104, 0.9915, 0.07803, 0.08455, 0.9919, 0.09454, 0.2081, 0.9704, 0.1224, 0.2228, 0.9696, 0.1009, 0.009218, 0.9974, 0.07087, 0.01027, 0.9961, 0.08759, 0.08455, 0.9919, 0.09454, 0.104, 0.9915, 0.07803, -0.06034, 0.9937, 0.09491, 0.01027, 0.9961, 0.08759, 0.009218, 0.9974, 0.07087, -0.08079, 0.9938, 0.07624, -0.176, 0.9767, 0.1228, -0.06034, 0.9937, 0.09491, -0.08079, 0.9938, 0.07624, -0.197, 0.9756, 0.09728, -0.4948, 0.8376, 0.2316, -0.176, 0.9767, 0.1228, -0.197, 0.9756, 0.09728, -0.6499, 0.7374, 0.1839, -0.9394, -0.008345, 0.3429, -0.4948, 0.8376, 0.2316, -0.6499, 0.7374, 0.1839, -0.9729, -0.002046, 0.2311, -0.6882, -0.7015, 0.1851, -0.5629, -0.7932, 0.2323, -0.9394, -0.008345, 0.3429, -0.9729, -0.002046, 0.2311, -0.266, -0.958, 0.1067, -0.2269, -0.9656, 0.1273, -0.5629, -0.7932, 0.2323, -0.6882, -0.7015, 0.1851, -0.1035, -0.9914, 0.07959, -0.08437, -0.9918, 0.09636, -0.2269, -0.9656, 0.1273, -0.266, -0.958, 0.1067, -0.009864, -0.9973, 0.07269, -0.01109, -0.9959, 0.08959, -0.08437, -0.9918, 0.09636, -0.1035, -0.9914, 0.07959, 0.06001, -0.9934, 0.09743, -0.01109, -0.9959, 0.08959, -0.009864, -0.9973, 0.07269, 0.08128, -0.9936, 0.07857, 0.198, -0.9716, 0.1294, 0.06001, -0.9934, 0.09743, 0.08128, -0.9936, 0.07857, 0.2424, -0.9644, 0.1053, 0.5499, -0.8, 0.2399, 0.198, -0.9716, 0.1294, 0.2424, -0.9644, 0.1053, 0.6823, -0.7065, 0.1878, 0.9383, 0.003569, 0.3457, 0.5499, -0.8, 0.2399, 0.6823, -0.7065, 0.1878, 0.972, 0.00143, 0.235, 0.6587, 0.7484, 0.07736, 0.6586, 0.7288, 0.1874, 0.972, 0.00143, 0.235, 0.9961, 0.001416, 0.08868, 0.2021, 0.9779, 0.05248, 0.2228, 0.9696, 0.1009, 0.6586, 0.7288, 0.1874, 0.6587, 0.7484, 0.07736, 0.09401, 0.9943, 0.05073, 0.104, 0.9915, 0.07803, 0.2228, 0.9696, 0.1009, 0.2021, 0.9779, 0.05248, 0.009218, 0.9974, 0.07087, 0.104, 0.9915, 0.07803, 0.09401, 0.9943, 0.05073, 0.00561, 0.9987, 0.04991, -0.08079, 0.9938, 0.07624, 0.009218, 0.9974, 0.07087, 0.00561, 0.9987, 0.04991, -0.08105, 0.9956, 0.04646, -0.197, 0.9756, 0.09728, -0.08079, 0.9938, 0.07624, -0.08105, 0.9956, 0.04646, -0.1891, 0.981, 0.04421, -0.6499, 0.7374, 0.1839, -0.197, 0.9756, 0.09728, -0.1891, 0.981, 0.04421, -0.6554, 0.7523, 0.06749, -0.9729, -0.002046, 0.2311, -0.6499, 0.7374, 0.1839, -0.6554, 0.7523, 0.06749, -0.9965, -0.001907, 0.08392, -0.691, -0.7191, 0.07425, -0.6882, -0.7015, 0.1851, -0.9729, -0.002046, 0.2311, -0.9965, -0.001907, 0.08392, -0.2473, -0.9674, 0.05469, -0.266, -0.958, 0.1067, -0.6882, -0.7015, 0.1851, -0.691, -0.7191, 0.07425, -0.09355, -0.9943, 0.05205, -0.1035, -0.9914, 0.07959, -0.266, -0.958, 0.1067, -0.2473, -0.9674, 0.05469, -0.009864, -0.9973, 0.07269, -0.1035, -0.9914, 0.07959, -0.09355, -0.9943, 0.05205, -0.00586, -0.9987, 0.05155, 0.08128, -0.9936, 0.07857, -0.009864, -0.9973, 0.07269, -0.00586, -0.9987, 0.05155, 0.08102, -0.9955, 0.04837, 0.2424, -0.9644, 0.1053, 0.08128, -0.9936, 0.07857, 0.08102, -0.9955, 0.04837, 0.2344, -0.9709, 0.04835, 0.6823, -0.7065, 0.1878, 0.2424, -0.9644, 0.1053, 0.2344, -0.9709, 0.04835, 0.6884, -0.7218, 0.07115, 0.972, 0.00143, 0.235, 0.6823, -0.7065, 0.1878, 0.6884, -0.7218, 0.07115, 0.9961, 0.001416, 0.08868])] * 3)])

# ---- objects
ob_paintbrush3 = bpy.data.objects.new('PaintBrush3', me_mesh_002)

# ---- transforms, parenting, visibility, modifiers, constraints
ob_paintbrush3.location = (-1.205e-07, -6.342e-14, 1.451e-06)
ob_paintbrush3.rotation_euler = (-0.1745, -0.5147, 2.821e-08)
ob_paintbrush3.scale = (0.0254, 0.0254, 0.0254)
ob_paintbrush3.color = (0.8, 0.8, 0.8, 1.0)

# ---- collection membership
col_collection.objects.link(ob_paintbrush3)

# ---- scene / render settings (as saved in the file)
scene.frame_start = 1; scene.frame_end = 250; scene.frame_set(1)
scene.render.engine = 'BLENDER_EEVEE_NEXT'
scene.render.fps = 30
bpy.context.view_layer.update()

# ---- added for rendering (the .blend has no active camera and no usable light): camera, sun
cam_auto = bpy.data.cameras.new('AutoCamera')
cam_auto.lens = 50.0
cam_auto.sensor_width = 36.0
cam_auto.clip_end = 1000.0
ob_auto_camera = bpy.data.objects.new('AutoCamera', cam_auto)
scene.collection.objects.link(ob_auto_camera)
ob_auto_camera.location = (0.21849, -0.262188, 0.174793)
ob_auto_camera.rotation_euler = (1.09748, -7.21219e-08, 0.694738)
scene.camera = ob_auto_camera
light_auto_sun = bpy.data.lights.new('AutoSun', 'SUN')
light_auto_sun.energy = 3.0
light_auto_sun.angle = 0.0523599
ob_auto_sun = bpy.data.objects.new('AutoSun', light_auto_sun)
scene.collection.objects.link(ob_auto_sun)
ob_auto_sun.rotation_euler = (0.872665, 0.174533, 0.523599)
bpy.context.view_layer.update()
